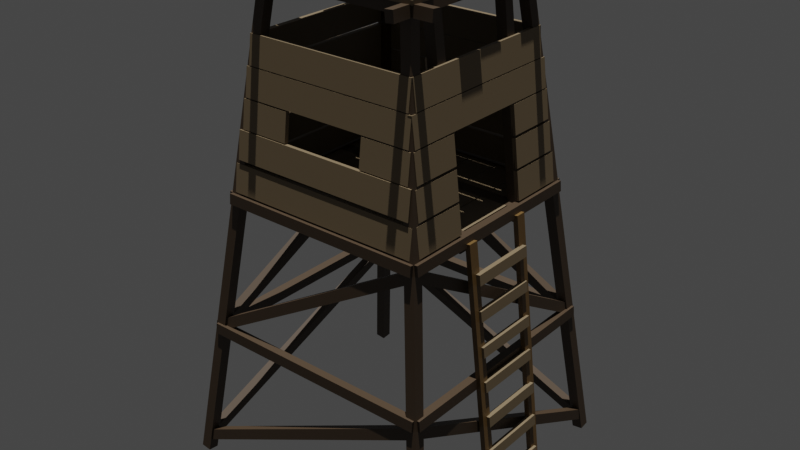 # Source: hunterTower.blend  (saved by Blender 2.80.75; exported with 4.5.12 LTS)
import bpy
from mathutils import Matrix  # noqa: F401  (used for matrix-valued properties, if any)

bpy.ops.wm.read_factory_settings(use_empty=True)
scene = bpy.context.scene
scene.name = 'Scene'

# ---- collections
col_collection = bpy.data.collections.new('Collection'); scene.collection.children.link(col_collection)
col_base = bpy.data.collections.new('base'); scene.collection.children.link(col_base)
col_roof = bpy.data.collections.new('roof'); scene.collection.children.link(col_roof)
col_walls = bpy.data.collections.new('walls'); scene.collection.children.link(col_walls)
col_floor = bpy.data.collections.new('floor'); scene.collection.children.link(col_floor)

# ---- materials (node trees are filled in below, after node groups)
mat_brown = bpy.data.materials.new('Brown')
mat_brown.use_transparent_shadow = False
mat_lighter_brown = bpy.data.materials.new('Lighter brown')
mat_lighter_brown.use_transparent_shadow = False
mat_material = bpy.data.materials.new('Material')
mat_material.alpha_threshold = 0.0
mat_material.use_transparent_shadow = False
mat_material.line_color = (0.0, 0.0, 0.0, 1.0)

# ---- material node trees
mat_brown.use_nodes = True; mat_brown.node_tree.nodes.clear()
_N = mat_brown.node_tree.nodes; _L = mat_brown.node_tree.links
n0 = _N.new('ShaderNodeOutputMaterial'); n0.name = 'Material Output'; n0.location = (300, 300)
n1 = _N.new('ShaderNodeBsdfPrincipled'); n1.name = 'Principled BSDF'; n1.location = (10, 300)
n1.distribution = 'GGX'
n1.subsurface_method = 'BURLEY'
n1.inputs[3].default_value = 1.45
n1.inputs[27].default_value = (0.0, 0.0, 0.0, 1.0)
n1.inputs[28].default_value = 1.0
n2 = _N.new('ShaderNodeRGB'); n2.name = 'RGB'; n2.location = (-180, 279)
n2.outputs[0].default_value = (0.05127, 0.0319, 0.01681, 1.0)
_L.new(n1.outputs[0], n0.inputs[0])
_L.new(n2.outputs[0], n1.inputs[0])
n0.is_active_output = True
mat_lighter_brown.use_nodes = True; mat_lighter_brown.node_tree.nodes.clear()
_N = mat_lighter_brown.node_tree.nodes; _L = mat_lighter_brown.node_tree.links
n0 = _N.new('ShaderNodeOutputMaterial'); n0.name = 'Material Output'; n0.location = (300, 300)
n1 = _N.new('ShaderNodeBsdfPrincipled'); n1.name = 'Principled BSDF'; n1.location = (10, 300)
n1.distribution = 'GGX'
n1.subsurface_method = 'BURLEY'
n1.inputs[0].default_value = (0.1746, 0.1274, 0.07227, 1.0)
n1.inputs[3].default_value = 1.45
n1.inputs[27].default_value = (0.0, 0.0, 0.0, 1.0)
n1.inputs[28].default_value = 1.0
_L.new(n1.outputs[0], n0.inputs[0])
n0.is_active_output = True
mat_material.use_nodes = True; mat_material.node_tree.nodes.clear()
_N = mat_material.node_tree.nodes; _L = mat_material.node_tree.links
n0 = _N.new('ShaderNodeOutputMaterial'); n0.name = 'Material Output'; n0.location = (300, 300)
n1 = _N.new('ShaderNodeBsdfPrincipled'); n1.name = 'Principled BSDF'; n1.location = (10, 300)
n1.distribution = 'GGX'
n1.subsurface_method = 'BURLEY'
n1.inputs[0].default_value = (0.1301, 0.07421, 0.02315, 1.0)
n1.inputs[2].default_value = 0.4
n1.inputs[3].default_value = 1.45
n1.inputs[27].default_value = (0.0, 0.0, 0.0, 1.0)
n1.inputs[28].default_value = 1.0
_L.new(n1.outputs[0], n0.inputs[0])
n0.is_active_output = True

# ---- world
world_world = bpy.data.worlds.new('World'); scene.world = world_world
world_world.use_nodes = True; world_world.node_tree.nodes.clear()
_N = world_world.node_tree.nodes; _L = world_world.node_tree.links
n0 = _N.new('ShaderNodeOutputWorld'); n0.name = 'World Output'; n0.location = (300, 300)
n1 = _N.new('ShaderNodeBackground'); n1.name = 'Background'; n1.location = (10, 300)
n1.inputs[0].default_value = (0.05088, 0.05088, 0.05088, 1.0)
_L.new(n1.outputs[0], n0.inputs[0])
n0.is_active_output = True
world_world.color = (0.05088, 0.05088, 0.05088)
world_world.use_sun_shadow = False
world_world.sun_shadow_jitter_overblur = 0.0

# ---- lights
light_sun = bpy.data.lights.new('Sun', 'SUN')
light_sun.transmission_factor = 0.0
light_sun.energy = 4.33
light_sun.shadow_soft_size = 0.125

# ---- meshes
me_cube_018 = bpy.data.meshes.new('Cube.018')
me_cube_018.from_pydata([(-1.0, -1.0, -1.0), (-1.0, -1.0, 1.0), (-1.0, 1.0, -1.0), (-1.0, 1.0, 1.0), (1.0, -1.0, -1.0), (1.0, -1.0, 1.0), (1.0, 1.0, -1.0), (1.0, 1.0, 1.0)], [], [(0, 1, 3, 2), (2, 3, 7, 6), (6, 7, 5, 4), (4, 5, 1, 0), (2, 6, 4, 0), (7, 3, 1, 5)])
_uv = me_cube_018.uv_layers.new(name='UVMap')
_uv.uv.foreach_set('vector', [0.375, 0.0, 0.625, 0.0, 0.625, 0.25, 0.375, 0.25, 0.375, 0.25, 0.625, 0.25, 0.625, 0.5, 0.375, 0.5, 0.375, 0.5, 0.625, 0.5, 0.625, 0.75, 0.375, 0.75, 0.375, 0.75, 0.625, 0.75, 0.625, 1.0, 0.375, 1.0, 0.125, 0.5, 0.375, 0.5, 0.375, 0.75, 0.125, 0.75, 0.625, 0.5, 0.875, 0.5, 0.875, 0.75, 0.625, 0.75])
me_cube_018.materials.append(mat_brown)
me_cube_018.use_remesh_preserve_volume = False
me_cube_018.use_remesh_preserve_attributes = False
me_cube_018.use_mirror_vertex_groups = False
me_cube_018.update()
me_cube_019 = bpy.data.meshes.new('Cube.019')
me_cube_019.from_pydata([(-1.0, -1.0, -1.0), (-1.0, -1.0, 1.0), (-1.0, 1.0, -1.0), (-1.0, 1.0, 1.0), (1.0, -1.0, -1.0), (1.0, -1.0, 1.0), (1.0, 1.0, -1.0), (1.0, 1.0, 1.0)], [], [(0, 1, 3, 2), (2, 3, 7, 6), (6, 7, 5, 4), (4, 5, 1, 0), (2, 6, 4, 0), (7, 3, 1, 5)])
_uv = me_cube_019.uv_layers.new(name='UVMap')
_uv.uv.foreach_set('vector', [0.375, 0.0, 0.625, 0.0, 0.625, 0.25, 0.375, 0.25, 0.375, 0.25, 0.625, 0.25, 0.625, 0.5, 0.375, 0.5, 0.375, 0.5, 0.625, 0.5, 0.625, 0.75, 0.375, 0.75, 0.375, 0.75, 0.625, 0.75, 0.625, 1.0, 0.375, 1.0, 0.125, 0.5, 0.375, 0.5, 0.375, 0.75, 0.125, 0.75, 0.625, 0.5, 0.875, 0.5, 0.875, 0.75, 0.625, 0.75])
me_cube_019.materials.append(mat_brown)
me_cube_019.use_remesh_preserve_volume = False
me_cube_019.use_remesh_preserve_attributes = False
me_cube_019.use_mirror_vertex_groups = False
me_cube_019.update()
me_cube_020 = bpy.data.meshes.new('Cube.020')
me_cube_020.from_pydata([(-1.0, -1.0, -1.0), (-1.0, -1.0, 1.0), (-1.0, 1.0, -1.0), (-1.0, 1.0, 1.0), (1.0, -1.0, -1.0), (1.0, -1.0, 1.0), (1.0, 1.0, -1.0), (1.0, 1.0, 1.0)], [], [(0, 1, 3, 2), (2, 3, 7, 6), (6, 7, 5, 4), (4, 5, 1, 0), (2, 6, 4, 0), (7, 3, 1, 5)])
_uv = me_cube_020.uv_layers.new(name='UVMap')
_uv.uv.foreach_set('vector', [0.375, 0.0, 0.625, 0.0, 0.625, 0.25, 0.375, 0.25, 0.375, 0.25, 0.625, 0.25, 0.625, 0.5, 0.375, 0.5, 0.375, 0.5, 0.625, 0.5, 0.625, 0.75, 0.375, 0.75, 0.375, 0.75, 0.625, 0.75, 0.625, 1.0, 0.375, 1.0, 0.125, 0.5, 0.375, 0.5, 0.375, 0.75, 0.125, 0.75, 0.625, 0.5, 0.875, 0.5, 0.875, 0.75, 0.625, 0.75])
me_cube_020.materials.append(mat_brown)
me_cube_020.use_remesh_preserve_volume = False
me_cube_020.use_remesh_preserve_attributes = False
me_cube_020.use_mirror_vertex_groups = False
me_cube_020.update()
me_cube_021 = bpy.data.meshes.new('Cube.021')
me_cube_021.from_pydata([(-1.0, -1.0, -1.0), (-1.0, -1.0, 1.0), (-1.0, 1.0, -1.0), (-1.0, 1.0, 1.0), (1.0, -1.0, -1.0), (1.0, -1.0, 1.0), (1.0, 1.0, -1.0), (1.0, 1.0, 1.0)], [], [(0, 1, 3, 2), (2, 3, 7, 6), (6, 7, 5, 4), (4, 5, 1, 0), (2, 6, 4, 0), (7, 3, 1, 5)])
_uv = me_cube_021.uv_layers.new(name='UVMap')
_uv.uv.foreach_set('vector', [0.375, 0.0, 0.625, 0.0, 0.625, 0.25, 0.375, 0.25, 0.375, 0.25, 0.625, 0.25, 0.625, 0.5, 0.375, 0.5, 0.375, 0.5, 0.625, 0.5, 0.625, 0.75, 0.375, 0.75, 0.375, 0.75, 0.625, 0.75, 0.625, 1.0, 0.375, 1.0, 0.125, 0.5, 0.375, 0.5, 0.375, 0.75, 0.125, 0.75, 0.625, 0.5, 0.875, 0.5, 0.875, 0.75, 0.625, 0.75])
me_cube_021.materials.append(mat_brown)
me_cube_021.use_remesh_preserve_volume = False
me_cube_021.use_remesh_preserve_attributes = False
me_cube_021.use_mirror_vertex_groups = False
me_cube_021.update()
me_cube_022 = bpy.data.meshes.new('Cube.022')
me_cube_022.from_pydata([(-1.0, -1.0, -1.0), (-1.0, -1.0, 1.0), (-1.0, 1.0, -1.0), (-1.0, 1.0, 1.0), (1.0, -1.0, -1.0), (1.0, -1.0, 1.0), (1.0, 1.0, -1.0), (1.0, 1.0, 1.0)], [], [(0, 1, 3, 2), (2, 3, 7, 6), (6, 7, 5, 4), (4, 5, 1, 0), (2, 6, 4, 0), (7, 3, 1, 5)])
_uv = me_cube_022.uv_layers.new(name='UVMap')
_uv.uv.foreach_set('vector', [0.375, 0.0, 0.625, 0.0, 0.625, 0.25, 0.375, 0.25, 0.375, 0.25, 0.625, 0.25, 0.625, 0.5, 0.375, 0.5, 0.375, 0.5, 0.625, 0.5, 0.625, 0.75, 0.375, 0.75, 0.375, 0.75, 0.625, 0.75, 0.625, 1.0, 0.375, 1.0, 0.125, 0.5, 0.375, 0.5, 0.375, 0.75, 0.125, 0.75, 0.625, 0.5, 0.875, 0.5, 0.875, 0.75, 0.625, 0.75])
me_cube_022.materials.append(mat_brown)
me_cube_022.use_remesh_preserve_volume = False
me_cube_022.use_remesh_preserve_attributes = False
me_cube_022.use_mirror_vertex_groups = False
me_cube_022.update()
me_cube_023 = bpy.data.meshes.new('Cube.023')
me_cube_023.from_pydata([(-1.0, -1.0, -1.0), (-1.0, -1.0, 1.0), (-1.0, 1.0, -1.0), (-1.0, 1.0, 1.0), (1.0, -1.0, -1.0), (1.0, -1.0, 1.0), (1.0, 1.0, -1.0), (1.0, 1.0, 1.0)], [], [(0, 1, 3, 2), (2, 3, 7, 6), (6, 7, 5, 4), (4, 5, 1, 0), (2, 6, 4, 0), (7, 3, 1, 5)])
_uv = me_cube_023.uv_layers.new(name='UVMap')
_uv.uv.foreach_set('vector', [0.375, 0.0, 0.625, 0.0, 0.625, 0.25, 0.375, 0.25, 0.375, 0.25, 0.625, 0.25, 0.625, 0.5, 0.375, 0.5, 0.375, 0.5, 0.625, 0.5, 0.625, 0.75, 0.375, 0.75, 0.375, 0.75, 0.625, 0.75, 0.625, 1.0, 0.375, 1.0, 0.125, 0.5, 0.375, 0.5, 0.375, 0.75, 0.125, 0.75, 0.625, 0.5, 0.875, 0.5, 0.875, 0.75, 0.625, 0.75])
me_cube_023.materials.append(mat_brown)
me_cube_023.use_remesh_preserve_volume = False
me_cube_023.use_remesh_preserve_attributes = False
me_cube_023.use_mirror_vertex_groups = False
me_cube_023.update()
me_cube_024 = bpy.data.meshes.new('Cube.024')
me_cube_024.from_pydata([(-1.0, -1.0, -1.0), (-1.0, -1.0, 1.0), (-1.0, 1.0, -1.0), (-1.0, 1.0, 1.0), (1.0, -1.0, -1.0), (1.0, -1.0, 1.0), (1.0, 1.0, -1.0), (1.0, 1.0, 1.0)], [], [(0, 1, 3, 2), (2, 3, 7, 6), (6, 7, 5, 4), (4, 5, 1, 0), (2, 6, 4, 0), (7, 3, 1, 5)])
_uv = me_cube_024.uv_layers.new(name='UVMap')
_uv.uv.foreach_set('vector', [0.375, 0.0, 0.625, 0.0, 0.625, 0.25, 0.375, 0.25, 0.375, 0.25, 0.625, 0.25, 0.625, 0.5, 0.375, 0.5, 0.375, 0.5, 0.625, 0.5, 0.625, 0.75, 0.375, 0.75, 0.375, 0.75, 0.625, 0.75, 0.625, 1.0, 0.375, 1.0, 0.125, 0.5, 0.375, 0.5, 0.375, 0.75, 0.125, 0.75, 0.625, 0.5, 0.875, 0.5, 0.875, 0.75, 0.625, 0.75])
me_cube_024.materials.append(mat_brown)
me_cube_024.use_remesh_preserve_volume = False
me_cube_024.use_remesh_preserve_attributes = False
me_cube_024.use_mirror_vertex_groups = False
me_cube_024.update()
me_cube_025 = bpy.data.meshes.new('Cube.025')
me_cube_025.from_pydata([(-1.0, -1.0, -1.0), (-1.0, -1.0, 1.0), (-1.0, 1.0, -1.0), (-1.0, 1.0, 1.0), (1.0, -1.0, -1.0), (1.0, -1.0, 1.0), (1.0, 1.0, -1.0), (1.0, 1.0, 1.0)], [], [(0, 1, 3, 2), (2, 3, 7, 6), (6, 7, 5, 4), (4, 5, 1, 0), (2, 6, 4, 0), (7, 3, 1, 5)])
_uv = me_cube_025.uv_layers.new(name='UVMap')
_uv.uv.foreach_set('vector', [0.375, 0.0, 0.625, 0.0, 0.625, 0.25, 0.375, 0.25, 0.375, 0.25, 0.625, 0.25, 0.625, 0.5, 0.375, 0.5, 0.375, 0.5, 0.625, 0.5, 0.625, 0.75, 0.375, 0.75, 0.375, 0.75, 0.625, 0.75, 0.625, 1.0, 0.375, 1.0, 0.125, 0.5, 0.375, 0.5, 0.375, 0.75, 0.125, 0.75, 0.625, 0.5, 0.875, 0.5, 0.875, 0.75, 0.625, 0.75])
me_cube_025.materials.append(mat_brown)
me_cube_025.use_remesh_preserve_volume = False
me_cube_025.use_remesh_preserve_attributes = False
me_cube_025.use_mirror_vertex_groups = False
me_cube_025.update()
me_cube_026 = bpy.data.meshes.new('Cube.026')
me_cube_026.from_pydata([(-1.0, -1.0, -1.0), (-1.0, -1.0, 1.0), (-1.0, 1.0, -1.0), (-1.0, 1.0, 1.0), (1.0, -1.0, -1.0), (1.0, -1.0, 1.0), (1.0, 1.0, -1.0), (1.0, 1.0, 1.0)], [], [(0, 1, 3, 2), (2, 3, 7, 6), (6, 7, 5, 4), (4, 5, 1, 0), (2, 6, 4, 0), (7, 3, 1, 5)])
_uv = me_cube_026.uv_layers.new(name='UVMap')
_uv.uv.foreach_set('vector', [0.375, 0.0, 0.625, 0.0, 0.625, 0.25, 0.375, 0.25, 0.375, 0.25, 0.625, 0.25, 0.625, 0.5, 0.375, 0.5, 0.375, 0.5, 0.625, 0.5, 0.625, 0.75, 0.375, 0.75, 0.375, 0.75, 0.625, 0.75, 0.625, 1.0, 0.375, 1.0, 0.125, 0.5, 0.375, 0.5, 0.375, 0.75, 0.125, 0.75, 0.625, 0.5, 0.875, 0.5, 0.875, 0.75, 0.625, 0.75])
me_cube_026.materials.append(mat_brown)
me_cube_026.use_remesh_preserve_volume = False
me_cube_026.use_remesh_preserve_attributes = False
me_cube_026.use_mirror_vertex_groups = False
me_cube_026.update()
me_cube_027 = bpy.data.meshes.new('Cube.027')
me_cube_027.from_pydata([(-1.0, -1.0, -1.0), (-1.0, -1.0, 1.0), (-1.0, 1.0, -1.0), (-1.0, 1.0, 1.0), (1.0, -1.0, -1.0), (1.0, -1.0, 1.0), (1.0, 1.0, -1.0), (1.0, 1.0, 1.0)], [], [(0, 1, 3, 2), (2, 3, 7, 6), (6, 7, 5, 4), (4, 5, 1, 0), (2, 6, 4, 0), (7, 3, 1, 5)])
_uv = me_cube_027.uv_layers.new(name='UVMap')
_uv.uv.foreach_set('vector', [0.375, 0.0, 0.625, 0.0, 0.625, 0.25, 0.375, 0.25, 0.375, 0.25, 0.625, 0.25, 0.625, 0.5, 0.375, 0.5, 0.375, 0.5, 0.625, 0.5, 0.625, 0.75, 0.375, 0.75, 0.375, 0.75, 0.625, 0.75, 0.625, 1.0, 0.375, 1.0, 0.125, 0.5, 0.375, 0.5, 0.375, 0.75, 0.125, 0.75, 0.625, 0.5, 0.875, 0.5, 0.875, 0.75, 0.625, 0.75])
me_cube_027.materials.append(mat_brown)
me_cube_027.use_remesh_preserve_volume = False
me_cube_027.use_remesh_preserve_attributes = False
me_cube_027.use_mirror_vertex_groups = False
me_cube_027.update()
me_cube_028 = bpy.data.meshes.new('Cube.028')
me_cube_028.from_pydata([(-1.0, -1.0, -1.0), (-1.0, -1.0, 1.0), (-1.0, 1.0, -1.0), (-1.0, 1.0, 1.0), (1.0, -1.0, -1.0), (1.0, -1.0, 1.0), (1.0, 1.0, -1.0), (1.0, 1.0, 1.0)], [], [(0, 1, 3, 2), (2, 3, 7, 6), (6, 7, 5, 4), (4, 5, 1, 0), (2, 6, 4, 0), (7, 3, 1, 5)])
_uv = me_cube_028.uv_layers.new(name='UVMap')
_uv.uv.foreach_set('vector', [0.375, 0.0, 0.625, 0.0, 0.625, 0.25, 0.375, 0.25, 0.375, 0.25, 0.625, 0.25, 0.625, 0.5, 0.375, 0.5, 0.375, 0.5, 0.625, 0.5, 0.625, 0.75, 0.375, 0.75, 0.375, 0.75, 0.625, 0.75, 0.625, 1.0, 0.375, 1.0, 0.125, 0.5, 0.375, 0.5, 0.375, 0.75, 0.125, 0.75, 0.625, 0.5, 0.875, 0.5, 0.875, 0.75, 0.625, 0.75])
me_cube_028.materials.append(mat_brown)
me_cube_028.use_remesh_preserve_volume = False
me_cube_028.use_remesh_preserve_attributes = False
me_cube_028.use_mirror_vertex_groups = False
me_cube_028.update()
me_cube_029 = bpy.data.meshes.new('Cube.029')
me_cube_029.from_pydata([(-1.0, -1.0, -1.0), (-1.0, -1.0, 1.0), (-1.0, 1.0, -1.0), (-1.0, 1.0, 1.0), (1.0, -1.0, -1.0), (1.0, -1.0, 1.0), (1.0, 1.0, -1.0), (1.0, 1.0, 1.0)], [], [(0, 1, 3, 2), (2, 3, 7, 6), (6, 7, 5, 4), (4, 5, 1, 0), (2, 6, 4, 0), (7, 3, 1, 5)])
_uv = me_cube_029.uv_layers.new(name='UVMap')
_uv.uv.foreach_set('vector', [0.375, 0.0, 0.625, 0.0, 0.625, 0.25, 0.375, 0.25, 0.375, 0.25, 0.625, 0.25, 0.625, 0.5, 0.375, 0.5, 0.375, 0.5, 0.625, 0.5, 0.625, 0.75, 0.375, 0.75, 0.375, 0.75, 0.625, 0.75, 0.625, 1.0, 0.375, 1.0, 0.125, 0.5, 0.375, 0.5, 0.375, 0.75, 0.125, 0.75, 0.625, 0.5, 0.875, 0.5, 0.875, 0.75, 0.625, 0.75])
me_cube_029.materials.append(mat_brown)
me_cube_029.use_remesh_preserve_volume = False
me_cube_029.use_remesh_preserve_attributes = False
me_cube_029.use_mirror_vertex_groups = False
me_cube_029.update()
me_cube_017 = bpy.data.meshes.new('Cube.017')
me_cube_017.from_pydata([(-1.0, -1.0, -1.0), (-1.0, -1.0, 1.0), (-1.0, 1.0, -1.0), (-1.0, 1.0, 1.0), (1.0, -1.0, -1.0), (1.0, -1.0, 1.0), (1.0, 1.0, -1.0), (1.0, 1.0, 1.0)], [], [(0, 1, 3, 2), (2, 3, 7, 6), (6, 7, 5, 4), (4, 5, 1, 0), (2, 6, 4, 0), (7, 3, 1, 5)])
_uv = me_cube_017.uv_layers.new(name='UVMap')
_uv.uv.foreach_set('vector', [0.375, 0.0, 0.625, 0.0, 0.625, 0.25, 0.375, 0.25, 0.375, 0.25, 0.625, 0.25, 0.625, 0.5, 0.375, 0.5, 0.375, 0.5, 0.625, 0.5, 0.625, 0.75, 0.375, 0.75, 0.375, 0.75, 0.625, 0.75, 0.625, 1.0, 0.375, 1.0, 0.125, 0.5, 0.375, 0.5, 0.375, 0.75, 0.125, 0.75, 0.625, 0.5, 0.875, 0.5, 0.875, 0.75, 0.625, 0.75])
me_cube_017.materials.append(mat_brown)
me_cube_017.use_remesh_preserve_volume = False
me_cube_017.use_remesh_preserve_attributes = False
me_cube_017.use_mirror_vertex_groups = False
me_cube_017.update()
me_cube_060 = bpy.data.meshes.new('Cube.060')
me_cube_060.from_pydata([(-1.0, -1.0, -1.0), (-1.0, -1.0, 1.0), (-1.0, 1.0, -1.0), (-1.0, 1.0, 1.0), (1.0, -1.0, -1.0), (1.0, -1.0, 1.0), (1.0, 1.0, -1.0), (1.0, 1.0, 1.0)], [], [(0, 1, 3, 2), (2, 3, 7, 6), (6, 7, 5, 4), (4, 5, 1, 0), (2, 6, 4, 0), (7, 3, 1, 5)])
_uv = me_cube_060.uv_layers.new(name='UVMap')
_uv.uv.foreach_set('vector', [0.375, 0.0, 0.625, 0.0, 0.625, 0.25, 0.375, 0.25, 0.375, 0.25, 0.625, 0.25, 0.625, 0.5, 0.375, 0.5, 0.375, 0.5, 0.625, 0.5, 0.625, 0.75, 0.375, 0.75, 0.375, 0.75, 0.625, 0.75, 0.625, 1.0, 0.375, 1.0, 0.125, 0.5, 0.375, 0.5, 0.375, 0.75, 0.125, 0.75, 0.625, 0.5, 0.875, 0.5, 0.875, 0.75, 0.625, 0.75])
me_cube_060.materials.append(mat_brown)
me_cube_060.use_remesh_preserve_volume = False
me_cube_060.use_remesh_preserve_attributes = False
me_cube_060.use_mirror_vertex_groups = False
me_cube_060.update()
me_cube_061 = bpy.data.meshes.new('Cube.061')
me_cube_061.from_pydata([(-1.0, -1.0, -1.0), (-1.0, -1.0, 1.0), (-1.0, 1.0, -1.0), (-1.0, 1.0, 1.0), (1.0, -1.0, -1.0), (1.0, -1.0, 1.0), (1.0, 1.0, -1.0), (1.0, 1.0, 1.0)], [], [(0, 1, 3, 2), (2, 3, 7, 6), (6, 7, 5, 4), (4, 5, 1, 0), (2, 6, 4, 0), (7, 3, 1, 5)])
_uv = me_cube_061.uv_layers.new(name='UVMap')
_uv.uv.foreach_set('vector', [0.375, 0.0, 0.625, 0.0, 0.625, 0.25, 0.375, 0.25, 0.375, 0.25, 0.625, 0.25, 0.625, 0.5, 0.375, 0.5, 0.375, 0.5, 0.625, 0.5, 0.625, 0.75, 0.375, 0.75, 0.375, 0.75, 0.625, 0.75, 0.625, 1.0, 0.375, 1.0, 0.125, 0.5, 0.375, 0.5, 0.375, 0.75, 0.125, 0.75, 0.625, 0.5, 0.875, 0.5, 0.875, 0.75, 0.625, 0.75])
me_cube_061.materials.append(mat_brown)
me_cube_061.use_remesh_preserve_volume = False
me_cube_061.use_remesh_preserve_attributes = False
me_cube_061.use_mirror_vertex_groups = False
me_cube_061.update()
me_cube_062 = bpy.data.meshes.new('Cube.062')
me_cube_062.from_pydata([(-1.0, -1.0, -1.0), (-1.0, -1.0, 1.0), (-1.0, 1.0, -1.0), (-1.0, 1.0, 1.0), (1.0, -1.0, -1.0), (1.0, -1.0, 1.0), (1.0, 1.0, -1.0), (1.0, 1.0, 1.0)], [], [(0, 1, 3, 2), (2, 3, 7, 6), (6, 7, 5, 4), (4, 5, 1, 0), (2, 6, 4, 0), (7, 3, 1, 5)])
_uv = me_cube_062.uv_layers.new(name='UVMap')
_uv.uv.foreach_set('vector', [0.375, 0.0, 0.625, 0.0, 0.625, 0.25, 0.375, 0.25, 0.375, 0.25, 0.625, 0.25, 0.625, 0.5, 0.375, 0.5, 0.375, 0.5, 0.625, 0.5, 0.625, 0.75, 0.375, 0.75, 0.375, 0.75, 0.625, 0.75, 0.625, 1.0, 0.375, 1.0, 0.125, 0.5, 0.375, 0.5, 0.375, 0.75, 0.125, 0.75, 0.625, 0.5, 0.875, 0.5, 0.875, 0.75, 0.625, 0.75])
me_cube_062.materials.append(mat_brown)
me_cube_062.use_remesh_preserve_volume = False
me_cube_062.use_remesh_preserve_attributes = False
me_cube_062.use_mirror_vertex_groups = False
me_cube_062.update()
me_cube_063 = bpy.data.meshes.new('Cube.063')
me_cube_063.from_pydata([(-1.0, -1.0, -1.0), (-1.0, -1.0, 1.0), (-1.0, 1.0, -1.0), (-1.0, 1.0, 1.0), (1.0, -1.0, -1.0), (1.0, -1.0, 1.0), (1.0, 1.0, -1.0), (1.0, 1.0, 1.0)], [], [(0, 1, 3, 2), (2, 3, 7, 6), (6, 7, 5, 4), (4, 5, 1, 0), (2, 6, 4, 0), (7, 3, 1, 5)])
_uv = me_cube_063.uv_layers.new(name='UVMap')
_uv.uv.foreach_set('vector', [0.375, 0.0, 0.625, 0.0, 0.625, 0.25, 0.375, 0.25, 0.375, 0.25, 0.625, 0.25, 0.625, 0.5, 0.375, 0.5, 0.375, 0.5, 0.625, 0.5, 0.625, 0.75, 0.375, 0.75, 0.375, 0.75, 0.625, 0.75, 0.625, 1.0, 0.375, 1.0, 0.125, 0.5, 0.375, 0.5, 0.375, 0.75, 0.125, 0.75, 0.625, 0.5, 0.875, 0.5, 0.875, 0.75, 0.625, 0.75])
me_cube_063.materials.append(mat_brown)
me_cube_063.use_remesh_preserve_volume = False
me_cube_063.use_remesh_preserve_attributes = False
me_cube_063.use_mirror_vertex_groups = False
me_cube_063.update()
me_cube_064 = bpy.data.meshes.new('Cube.064')
me_cube_064.from_pydata([(-1.0, -1.0, -1.0), (-1.0, -1.0, 1.0), (-1.0, 1.0, -1.0), (-1.0, 1.0, 1.0), (1.0, -1.0, -1.0), (1.0, -1.0, 1.0), (1.0, 1.0, -1.0), (1.0, 1.0, 1.0)], [], [(0, 1, 3, 2), (2, 3, 7, 6), (6, 7, 5, 4), (4, 5, 1, 0), (2, 6, 4, 0), (7, 3, 1, 5)])
_uv = me_cube_064.uv_layers.new(name='UVMap')
_uv.uv.foreach_set('vector', [0.375, 0.0, 0.625, 0.0, 0.625, 0.25, 0.375, 0.25, 0.375, 0.25, 0.625, 0.25, 0.625, 0.5, 0.375, 0.5, 0.375, 0.5, 0.625, 0.5, 0.625, 0.75, 0.375, 0.75, 0.375, 0.75, 0.625, 0.75, 0.625, 1.0, 0.375, 1.0, 0.125, 0.5, 0.375, 0.5, 0.375, 0.75, 0.125, 0.75, 0.625, 0.5, 0.875, 0.5, 0.875, 0.75, 0.625, 0.75])
me_cube_064.materials.append(mat_brown)
me_cube_064.use_remesh_preserve_volume = False
me_cube_064.use_remesh_preserve_attributes = False
me_cube_064.use_mirror_vertex_groups = False
me_cube_064.update()
me_cube_065 = bpy.data.meshes.new('Cube.065')
me_cube_065.from_pydata([(-1.0, -1.0, -1.0), (-1.0, -1.0, 1.0), (-1.0, 1.0, -1.0), (-1.0, 1.0, 1.0), (1.0, -1.0, -1.0), (1.0, -1.0, 1.0), (1.0, 1.0, -1.0), (1.0, 1.0, 1.0)], [], [(0, 1, 3, 2), (2, 3, 7, 6), (6, 7, 5, 4), (4, 5, 1, 0), (2, 6, 4, 0), (7, 3, 1, 5)])
_uv = me_cube_065.uv_layers.new(name='UVMap')
_uv.uv.foreach_set('vector', [0.375, 0.0, 0.625, 0.0, 0.625, 0.25, 0.375, 0.25, 0.375, 0.25, 0.625, 0.25, 0.625, 0.5, 0.375, 0.5, 0.375, 0.5, 0.625, 0.5, 0.625, 0.75, 0.375, 0.75, 0.375, 0.75, 0.625, 0.75, 0.625, 1.0, 0.375, 1.0, 0.125, 0.5, 0.375, 0.5, 0.375, 0.75, 0.125, 0.75, 0.625, 0.5, 0.875, 0.5, 0.875, 0.75, 0.625, 0.75])
me_cube_065.materials.append(mat_brown)
me_cube_065.use_remesh_preserve_volume = False
me_cube_065.use_remesh_preserve_attributes = False
me_cube_065.use_mirror_vertex_groups = False
me_cube_065.update()
me_cube_066 = bpy.data.meshes.new('Cube.066')
me_cube_066.from_pydata([(-1.0, -1.0, -1.0), (-1.0, -1.0, 1.0), (-1.0, 1.0, -1.0), (-1.0, 1.0, 1.0), (1.0, -1.0, -1.0), (1.0, -1.0, 1.0), (1.0, 1.0, -1.0), (1.0, 1.0, 1.0)], [], [(0, 1, 3, 2), (2, 3, 7, 6), (6, 7, 5, 4), (4, 5, 1, 0), (2, 6, 4, 0), (7, 3, 1, 5)])
_uv = me_cube_066.uv_layers.new(name='UVMap')
_uv.uv.foreach_set('vector', [0.375, 0.0, 0.625, 0.0, 0.625, 0.25, 0.375, 0.25, 0.375, 0.25, 0.625, 0.25, 0.625, 0.5, 0.375, 0.5, 0.375, 0.5, 0.625, 0.5, 0.625, 0.75, 0.375, 0.75, 0.375, 0.75, 0.625, 0.75, 0.625, 1.0, 0.375, 1.0, 0.125, 0.5, 0.375, 0.5, 0.375, 0.75, 0.125, 0.75, 0.625, 0.5, 0.875, 0.5, 0.875, 0.75, 0.625, 0.75])
me_cube_066.materials.append(mat_brown)
me_cube_066.use_remesh_preserve_volume = False
me_cube_066.use_remesh_preserve_attributes = False
me_cube_066.use_mirror_vertex_groups = False
me_cube_066.update()
me_cube_050 = bpy.data.meshes.new('Cube.050')
me_cube_050.from_pydata([(-1.0, -1.0, -1.0), (-1.0, -1.0, 1.0), (-1.0, 1.0, -1.0), (-1.0, 1.0, 1.0), (1.0, -1.0, -1.0), (1.0, -1.0, 1.0), (1.0, 1.0, -1.0), (1.0, 1.0, 1.0)], [], [(0, 1, 3, 2), (2, 3, 7, 6), (6, 7, 5, 4), (4, 5, 1, 0), (2, 6, 4, 0), (7, 3, 1, 5)])
_uv = me_cube_050.uv_layers.new(name='UVMap')
_uv.uv.foreach_set('vector', [0.375, 0.0, 0.625, 0.0, 0.625, 0.25, 0.375, 0.25, 0.375, 0.25, 0.625, 0.25, 0.625, 0.5, 0.375, 0.5, 0.375, 0.5, 0.625, 0.5, 0.625, 0.75, 0.375, 0.75, 0.375, 0.75, 0.625, 0.75, 0.625, 1.0, 0.375, 1.0, 0.125, 0.5, 0.375, 0.5, 0.375, 0.75, 0.125, 0.75, 0.625, 0.5, 0.875, 0.5, 0.875, 0.75, 0.625, 0.75])
me_cube_050.materials.append(mat_brown)
me_cube_050.use_remesh_preserve_volume = False
me_cube_050.use_remesh_preserve_attributes = False
me_cube_050.use_mirror_vertex_groups = False
me_cube_050.update()
me_cube_051 = bpy.data.meshes.new('Cube.051')
me_cube_051.from_pydata([(-1.0, -1.0, -1.0), (-1.0, -1.0, 1.0), (-1.0, 1.0, -1.0), (-1.0, 1.0, 1.0), (1.0, -1.0, -1.0), (1.0, -1.0, 1.0), (1.0, 1.0, -1.0), (1.0, 1.0, 1.0)], [], [(0, 1, 3, 2), (2, 3, 7, 6), (6, 7, 5, 4), (4, 5, 1, 0), (2, 6, 4, 0), (7, 3, 1, 5)])
_uv = me_cube_051.uv_layers.new(name='UVMap')
_uv.uv.foreach_set('vector', [0.375, 0.0, 0.625, 0.0, 0.625, 0.25, 0.375, 0.25, 0.375, 0.25, 0.625, 0.25, 0.625, 0.5, 0.375, 0.5, 0.375, 0.5, 0.625, 0.5, 0.625, 0.75, 0.375, 0.75, 0.375, 0.75, 0.625, 0.75, 0.625, 1.0, 0.375, 1.0, 0.125, 0.5, 0.375, 0.5, 0.375, 0.75, 0.125, 0.75, 0.625, 0.5, 0.875, 0.5, 0.875, 0.75, 0.625, 0.75])
me_cube_051.materials.append(mat_brown)
me_cube_051.use_remesh_preserve_volume = False
me_cube_051.use_remesh_preserve_attributes = False
me_cube_051.use_mirror_vertex_groups = False
me_cube_051.update()
me_cube_052 = bpy.data.meshes.new('Cube.052')
me_cube_052.from_pydata([(-1.0, -1.0, -1.0), (-1.0, -1.0, 1.0), (-1.0, 1.0, -1.0), (-1.0, 1.0, 1.0), (1.0, -1.0, -1.0), (1.0, -1.0, 1.0), (1.0, 1.0, -1.0), (1.0, 1.0, 1.0)], [], [(0, 1, 3, 2), (2, 3, 7, 6), (6, 7, 5, 4), (4, 5, 1, 0), (2, 6, 4, 0), (7, 3, 1, 5)])
_uv = me_cube_052.uv_layers.new(name='UVMap')
_uv.uv.foreach_set('vector', [0.375, 0.0, 0.625, 0.0, 0.625, 0.25, 0.375, 0.25, 0.375, 0.25, 0.625, 0.25, 0.625, 0.5, 0.375, 0.5, 0.375, 0.5, 0.625, 0.5, 0.625, 0.75, 0.375, 0.75, 0.375, 0.75, 0.625, 0.75, 0.625, 1.0, 0.375, 1.0, 0.125, 0.5, 0.375, 0.5, 0.375, 0.75, 0.125, 0.75, 0.625, 0.5, 0.875, 0.5, 0.875, 0.75, 0.625, 0.75])
me_cube_052.materials.append(mat_brown)
me_cube_052.use_remesh_preserve_volume = False
me_cube_052.use_remesh_preserve_attributes = False
me_cube_052.use_mirror_vertex_groups = False
me_cube_052.update()
me_cube_053 = bpy.data.meshes.new('Cube.053')
me_cube_053.from_pydata([(-1.0, -1.0, -1.0), (-1.0, -1.0, 1.0), (-1.0, 1.0, -1.0), (-1.0, 1.0, 1.0), (1.0, -1.0, -1.0), (1.0, -1.0, 1.0), (1.0, 1.0, -1.0), (1.0, 1.0, 1.0)], [], [(0, 1, 3, 2), (2, 3, 7, 6), (6, 7, 5, 4), (4, 5, 1, 0), (2, 6, 4, 0), (7, 3, 1, 5)])
_uv = me_cube_053.uv_layers.new(name='UVMap')
_uv.uv.foreach_set('vector', [0.375, 0.0, 0.625, 0.0, 0.625, 0.25, 0.375, 0.25, 0.375, 0.25, 0.625, 0.25, 0.625, 0.5, 0.375, 0.5, 0.375, 0.5, 0.625, 0.5, 0.625, 0.75, 0.375, 0.75, 0.375, 0.75, 0.625, 0.75, 0.625, 1.0, 0.375, 1.0, 0.125, 0.5, 0.375, 0.5, 0.375, 0.75, 0.125, 0.75, 0.625, 0.5, 0.875, 0.5, 0.875, 0.75, 0.625, 0.75])
me_cube_053.materials.append(mat_brown)
me_cube_053.use_remesh_preserve_volume = False
me_cube_053.use_remesh_preserve_attributes = False
me_cube_053.use_mirror_vertex_groups = False
me_cube_053.update()
me_cube_054 = bpy.data.meshes.new('Cube.054')
me_cube_054.from_pydata([(-1.0, -1.0, -1.0), (-1.0, -1.0, 1.0), (-1.0, 1.0, -1.0), (-1.0, 1.0, 1.0), (1.0, -1.0, -1.0), (1.0, -1.0, 1.0), (1.0, 1.0, -1.0), (1.0, 1.0, 1.0)], [], [(0, 1, 3, 2), (2, 3, 7, 6), (6, 7, 5, 4), (4, 5, 1, 0), (2, 6, 4, 0), (7, 3, 1, 5)])
_uv = me_cube_054.uv_layers.new(name='UVMap')
_uv.uv.foreach_set('vector', [0.375, 0.0, 0.625, 0.0, 0.625, 0.25, 0.375, 0.25, 0.375, 0.25, 0.625, 0.25, 0.625, 0.5, 0.375, 0.5, 0.375, 0.5, 0.625, 0.5, 0.625, 0.75, 0.375, 0.75, 0.375, 0.75, 0.625, 0.75, 0.625, 1.0, 0.375, 1.0, 0.125, 0.5, 0.375, 0.5, 0.375, 0.75, 0.125, 0.75, 0.625, 0.5, 0.875, 0.5, 0.875, 0.75, 0.625, 0.75])
me_cube_054.materials.append(mat_lighter_brown)
me_cube_054.use_remesh_preserve_volume = False
me_cube_054.use_remesh_preserve_attributes = False
me_cube_054.use_mirror_vertex_groups = False
me_cube_054.update()
me_cube_055 = bpy.data.meshes.new('Cube.055')
me_cube_055.from_pydata([(-1.0, -1.0, -1.0), (-1.0, -1.0, 1.0), (-1.0, 1.0, -1.0), (-1.0, 1.0, 1.0), (1.0, -1.0, -1.0), (1.0, -1.0, 1.0), (1.0, 1.0, -1.0), (1.0, 1.0, 1.0)], [], [(0, 1, 3, 2), (2, 3, 7, 6), (6, 7, 5, 4), (4, 5, 1, 0), (2, 6, 4, 0), (7, 3, 1, 5)])
_uv = me_cube_055.uv_layers.new(name='UVMap')
_uv.uv.foreach_set('vector', [0.375, 0.0, 0.625, 0.0, 0.625, 0.25, 0.375, 0.25, 0.375, 0.25, 0.625, 0.25, 0.625, 0.5, 0.375, 0.5, 0.375, 0.5, 0.625, 0.5, 0.625, 0.75, 0.375, 0.75, 0.375, 0.75, 0.625, 0.75, 0.625, 1.0, 0.375, 1.0, 0.125, 0.5, 0.375, 0.5, 0.375, 0.75, 0.125, 0.75, 0.625, 0.5, 0.875, 0.5, 0.875, 0.75, 0.625, 0.75])
me_cube_055.materials.append(mat_lighter_brown)
me_cube_055.use_remesh_preserve_volume = False
me_cube_055.use_remesh_preserve_attributes = False
me_cube_055.use_mirror_vertex_groups = False
me_cube_055.update()
me_cube_056 = bpy.data.meshes.new('Cube.056')
me_cube_056.from_pydata([(-1.0, -1.0, -1.0), (-1.0, -1.0, 1.0), (-1.0, 1.0, -1.0), (-1.0, 1.0, 1.0), (1.0, -1.0, -1.0), (1.0, -1.0, 1.0), (1.0, 1.0, -1.0), (1.0, 1.0, 1.0)], [], [(0, 1, 3, 2), (2, 3, 7, 6), (6, 7, 5, 4), (4, 5, 1, 0), (2, 6, 4, 0), (7, 3, 1, 5)])
_uv = me_cube_056.uv_layers.new(name='UVMap')
_uv.uv.foreach_set('vector', [0.375, 0.0, 0.625, 0.0, 0.625, 0.25, 0.375, 0.25, 0.375, 0.25, 0.625, 0.25, 0.625, 0.5, 0.375, 0.5, 0.375, 0.5, 0.625, 0.5, 0.625, 0.75, 0.375, 0.75, 0.375, 0.75, 0.625, 0.75, 0.625, 1.0, 0.375, 1.0, 0.125, 0.5, 0.375, 0.5, 0.375, 0.75, 0.125, 0.75, 0.625, 0.5, 0.875, 0.5, 0.875, 0.75, 0.625, 0.75])
me_cube_056.materials.append(mat_lighter_brown)
me_cube_056.use_remesh_preserve_volume = False
me_cube_056.use_remesh_preserve_attributes = False
me_cube_056.use_mirror_vertex_groups = False
me_cube_056.update()
me_cube_057 = bpy.data.meshes.new('Cube.057')
me_cube_057.from_pydata([(-1.0, -1.0, -1.0), (-1.0, -1.0, 1.0), (-1.0, 1.0, -1.0), (-1.0, 1.0, 1.0), (1.0, -1.0, -1.0), (1.0, -1.0, 1.0), (1.0, 1.0, -1.0), (1.0, 1.0, 1.0)], [], [(0, 1, 3, 2), (2, 3, 7, 6), (6, 7, 5, 4), (4, 5, 1, 0), (2, 6, 4, 0), (7, 3, 1, 5)])
_uv = me_cube_057.uv_layers.new(name='UVMap')
_uv.uv.foreach_set('vector', [0.375, 0.0, 0.625, 0.0, 0.625, 0.25, 0.375, 0.25, 0.375, 0.25, 0.625, 0.25, 0.625, 0.5, 0.375, 0.5, 0.375, 0.5, 0.625, 0.5, 0.625, 0.75, 0.375, 0.75, 0.375, 0.75, 0.625, 0.75, 0.625, 1.0, 0.375, 1.0, 0.125, 0.5, 0.375, 0.5, 0.375, 0.75, 0.125, 0.75, 0.625, 0.5, 0.875, 0.5, 0.875, 0.75, 0.625, 0.75])
me_cube_057.materials.append(mat_lighter_brown)
me_cube_057.use_remesh_preserve_volume = False
me_cube_057.use_remesh_preserve_attributes = False
me_cube_057.use_mirror_vertex_groups = False
me_cube_057.update()
me_cube_058 = bpy.data.meshes.new('Cube.058')
me_cube_058.from_pydata([(-1.0, -1.0, -1.0), (-1.0, -1.0, 1.0), (-1.0, 1.0, -1.0), (-1.0, 1.0, 1.0), (1.0, -1.0, -1.0), (1.0, -1.0, 1.0), (1.0, 1.0, -1.0), (1.0, 1.0, 1.0)], [], [(0, 1, 3, 2), (2, 3, 7, 6), (6, 7, 5, 4), (4, 5, 1, 0), (2, 6, 4, 0), (7, 3, 1, 5)])
_uv = me_cube_058.uv_layers.new(name='UVMap')
_uv.uv.foreach_set('vector', [0.375, 0.0, 0.625, 0.0, 0.625, 0.25, 0.375, 0.25, 0.375, 0.25, 0.625, 0.25, 0.625, 0.5, 0.375, 0.5, 0.375, 0.5, 0.625, 0.5, 0.625, 0.75, 0.375, 0.75, 0.375, 0.75, 0.625, 0.75, 0.625, 1.0, 0.375, 1.0, 0.125, 0.5, 0.375, 0.5, 0.375, 0.75, 0.125, 0.75, 0.625, 0.5, 0.875, 0.5, 0.875, 0.75, 0.625, 0.75])
me_cube_058.materials.append(mat_lighter_brown)
me_cube_058.use_remesh_preserve_volume = False
me_cube_058.use_remesh_preserve_attributes = False
me_cube_058.use_mirror_vertex_groups = False
me_cube_058.update()
me_cube_059 = bpy.data.meshes.new('Cube.059')
me_cube_059.from_pydata([(-1.0, -1.0, -1.0), (-1.0, -1.0, 1.0), (-1.0, 1.0, -1.0), (-1.0, 1.0, 1.0), (1.0, -1.0, -1.0), (1.0, -1.0, 1.0), (1.0, 1.0, -1.0), (1.0, 1.0, 1.0)], [], [(0, 1, 3, 2), (2, 3, 7, 6), (6, 7, 5, 4), (4, 5, 1, 0), (2, 6, 4, 0), (7, 3, 1, 5)])
_uv = me_cube_059.uv_layers.new(name='UVMap')
_uv.uv.foreach_set('vector', [0.375, 0.0, 0.625, 0.0, 0.625, 0.25, 0.375, 0.25, 0.375, 0.25, 0.625, 0.25, 0.625, 0.5, 0.375, 0.5, 0.375, 0.5, 0.625, 0.5, 0.625, 0.75, 0.375, 0.75, 0.375, 0.75, 0.625, 0.75, 0.625, 1.0, 0.375, 1.0, 0.125, 0.5, 0.375, 0.5, 0.375, 0.75, 0.125, 0.75, 0.625, 0.5, 0.875, 0.5, 0.875, 0.75, 0.625, 0.75])
me_cube_059.materials.append(mat_lighter_brown)
me_cube_059.use_remesh_preserve_volume = False
me_cube_059.use_remesh_preserve_attributes = False
me_cube_059.use_mirror_vertex_groups = False
me_cube_059.update()
me_cube_030 = bpy.data.meshes.new('Cube.030')
me_cube_030.from_pydata([(-1.0, -1.0, -1.0), (-1.0, -1.0, 1.0), (-1.0, 1.0, -1.0), (-1.0, 1.0, 1.0), (1.0, -1.0, -1.0), (1.0, -1.0, 1.0), (1.0, 1.0, -1.0), (1.0, 1.0, 1.0)], [], [(0, 1, 3, 2), (2, 3, 7, 6), (6, 7, 5, 4), (4, 5, 1, 0), (2, 6, 4, 0), (7, 3, 1, 5)])
_uv = me_cube_030.uv_layers.new(name='UVMap')
_uv.uv.foreach_set('vector', [0.375, 0.0, 0.625, 0.0, 0.625, 0.25, 0.375, 0.25, 0.375, 0.25, 0.625, 0.25, 0.625, 0.5, 0.375, 0.5, 0.375, 0.5, 0.625, 0.5, 0.625, 0.75, 0.375, 0.75, 0.375, 0.75, 0.625, 0.75, 0.625, 1.0, 0.375, 1.0, 0.125, 0.5, 0.375, 0.5, 0.375, 0.75, 0.125, 0.75, 0.625, 0.5, 0.875, 0.5, 0.875, 0.75, 0.625, 0.75])
me_cube_030.materials.append(mat_lighter_brown)
me_cube_030.use_remesh_preserve_volume = False
me_cube_030.use_remesh_preserve_attributes = False
me_cube_030.use_mirror_vertex_groups = False
me_cube_030.update()
me_cube_031 = bpy.data.meshes.new('Cube.031')
me_cube_031.from_pydata([(-1.0, -1.0, -1.0), (-1.0, -1.0, 1.0), (-1.0, 1.0, -1.0), (-1.0, 1.0, 1.0), (1.0, -1.0, -1.0), (1.0, -1.0, 1.0), (1.0, 1.0, -1.0), (1.0, 1.0, 1.0)], [], [(0, 1, 3, 2), (2, 3, 7, 6), (6, 7, 5, 4), (4, 5, 1, 0), (2, 6, 4, 0), (7, 3, 1, 5)])
_uv = me_cube_031.uv_layers.new(name='UVMap')
_uv.uv.foreach_set('vector', [0.375, 0.0, 0.625, 0.0, 0.625, 0.25, 0.375, 0.25, 0.375, 0.25, 0.625, 0.25, 0.625, 0.5, 0.375, 0.5, 0.375, 0.5, 0.625, 0.5, 0.625, 0.75, 0.375, 0.75, 0.375, 0.75, 0.625, 0.75, 0.625, 1.0, 0.375, 1.0, 0.125, 0.5, 0.375, 0.5, 0.375, 0.75, 0.125, 0.75, 0.625, 0.5, 0.875, 0.5, 0.875, 0.75, 0.625, 0.75])
me_cube_031.materials.append(mat_lighter_brown)
me_cube_031.use_remesh_preserve_volume = False
me_cube_031.use_remesh_preserve_attributes = False
me_cube_031.use_mirror_vertex_groups = False
me_cube_031.update()
me_cube_032 = bpy.data.meshes.new('Cube.032')
me_cube_032.from_pydata([(-1.0, -1.0, -1.0), (-1.0, -1.0, 1.0), (-1.0, 1.0, -1.0), (-1.0, 1.0, 1.0), (1.0, -1.0, -1.0), (1.0, -1.0, 1.0), (1.0, 1.0, -1.0), (1.0, 1.0, 1.0)], [], [(0, 1, 3, 2), (2, 3, 7, 6), (6, 7, 5, 4), (4, 5, 1, 0), (2, 6, 4, 0), (7, 3, 1, 5)])
_uv = me_cube_032.uv_layers.new(name='UVMap')
_uv.uv.foreach_set('vector', [0.375, 0.0, 0.625, 0.0, 0.625, 0.25, 0.375, 0.25, 0.375, 0.25, 0.625, 0.25, 0.625, 0.5, 0.375, 0.5, 0.375, 0.5, 0.625, 0.5, 0.625, 0.75, 0.375, 0.75, 0.375, 0.75, 0.625, 0.75, 0.625, 1.0, 0.375, 1.0, 0.125, 0.5, 0.375, 0.5, 0.375, 0.75, 0.125, 0.75, 0.625, 0.5, 0.875, 0.5, 0.875, 0.75, 0.625, 0.75])
me_cube_032.materials.append(mat_lighter_brown)
me_cube_032.use_remesh_preserve_volume = False
me_cube_032.use_remesh_preserve_attributes = False
me_cube_032.use_mirror_vertex_groups = False
me_cube_032.update()
me_cube_033 = bpy.data.meshes.new('Cube.033')
me_cube_033.from_pydata([(-1.0, -1.0, -1.0), (-1.0, -1.0, 1.0), (-1.0, 1.0, -1.0), (-1.0, 1.0, 1.0), (1.0, -1.0, -1.0), (1.0, -1.0, 1.0), (1.0, 1.0, -1.0), (1.0, 1.0, 1.0)], [], [(0, 1, 3, 2), (2, 3, 7, 6), (6, 7, 5, 4), (4, 5, 1, 0), (2, 6, 4, 0), (7, 3, 1, 5)])
_uv = me_cube_033.uv_layers.new(name='UVMap')
_uv.uv.foreach_set('vector', [0.375, 0.0, 0.625, 0.0, 0.625, 0.25, 0.375, 0.25, 0.375, 0.25, 0.625, 0.25, 0.625, 0.5, 0.375, 0.5, 0.375, 0.5, 0.625, 0.5, 0.625, 0.75, 0.375, 0.75, 0.375, 0.75, 0.625, 0.75, 0.625, 1.0, 0.375, 1.0, 0.125, 0.5, 0.375, 0.5, 0.375, 0.75, 0.125, 0.75, 0.625, 0.5, 0.875, 0.5, 0.875, 0.75, 0.625, 0.75])
me_cube_033.materials.append(mat_lighter_brown)
me_cube_033.use_remesh_preserve_volume = False
me_cube_033.use_remesh_preserve_attributes = False
me_cube_033.use_mirror_vertex_groups = False
me_cube_033.update()
me_cube_034 = bpy.data.meshes.new('Cube.034')
me_cube_034.from_pydata([(-1.0, -1.0, -1.0), (-1.0, -1.0, 1.0), (-1.0, 1.0, -1.0), (-1.0, 1.0, 1.0), (1.0, -1.0, -1.0), (1.0, -1.0, 1.0), (1.0, 1.0, -1.0), (1.0, 1.0, 1.0)], [], [(0, 1, 3, 2), (2, 3, 7, 6), (6, 7, 5, 4), (4, 5, 1, 0), (2, 6, 4, 0), (7, 3, 1, 5)])
_uv = me_cube_034.uv_layers.new(name='UVMap')
_uv.uv.foreach_set('vector', [0.375, 0.0, 0.625, 0.0, 0.625, 0.25, 0.375, 0.25, 0.375, 0.25, 0.625, 0.25, 0.625, 0.5, 0.375, 0.5, 0.375, 0.5, 0.625, 0.5, 0.625, 0.75, 0.375, 0.75, 0.375, 0.75, 0.625, 0.75, 0.625, 1.0, 0.375, 1.0, 0.125, 0.5, 0.375, 0.5, 0.375, 0.75, 0.125, 0.75, 0.625, 0.5, 0.875, 0.5, 0.875, 0.75, 0.625, 0.75])
me_cube_034.materials.append(mat_lighter_brown)
me_cube_034.use_remesh_preserve_volume = False
me_cube_034.use_remesh_preserve_attributes = False
me_cube_034.use_mirror_vertex_groups = False
me_cube_034.update()
me_cube_035 = bpy.data.meshes.new('Cube.035')
me_cube_035.from_pydata([(-1.0, -1.0, -1.0), (-1.0, -1.0, 1.0), (-1.0, 1.0, -1.0), (-1.0, 1.0, 1.0), (1.0, -1.0, -1.0), (1.0, -1.0, 1.0), (1.0, 1.0, -1.0), (1.0, 1.0, 1.0)], [], [(0, 1, 3, 2), (2, 3, 7, 6), (6, 7, 5, 4), (4, 5, 1, 0), (2, 6, 4, 0), (7, 3, 1, 5)])
_uv = me_cube_035.uv_layers.new(name='UVMap')
_uv.uv.foreach_set('vector', [0.375, 0.0, 0.625, 0.0, 0.625, 0.25, 0.375, 0.25, 0.375, 0.25, 0.625, 0.25, 0.625, 0.5, 0.375, 0.5, 0.375, 0.5, 0.625, 0.5, 0.625, 0.75, 0.375, 0.75, 0.375, 0.75, 0.625, 0.75, 0.625, 1.0, 0.375, 1.0, 0.125, 0.5, 0.375, 0.5, 0.375, 0.75, 0.125, 0.75, 0.625, 0.5, 0.875, 0.5, 0.875, 0.75, 0.625, 0.75])
me_cube_035.materials.append(mat_lighter_brown)
me_cube_035.use_remesh_preserve_volume = False
me_cube_035.use_remesh_preserve_attributes = False
me_cube_035.use_mirror_vertex_groups = False
me_cube_035.update()
me_cube_036 = bpy.data.meshes.new('Cube.036')
me_cube_036.from_pydata([(-1.0, -1.0, -1.0), (-1.0, -1.0, 1.0), (-1.0, 1.0, -1.0), (-1.0, 1.0, 1.0), (1.0, -1.0, -1.0), (1.0, -1.0, 1.0), (1.0, 1.0, -1.0), (1.0, 1.0, 1.0)], [], [(0, 1, 3, 2), (2, 3, 7, 6), (6, 7, 5, 4), (4, 5, 1, 0), (2, 6, 4, 0), (7, 3, 1, 5)])
_uv = me_cube_036.uv_layers.new(name='UVMap')
_uv.uv.foreach_set('vector', [0.375, 0.0, 0.625, 0.0, 0.625, 0.25, 0.375, 0.25, 0.375, 0.25, 0.625, 0.25, 0.625, 0.5, 0.375, 0.5, 0.375, 0.5, 0.625, 0.5, 0.625, 0.75, 0.375, 0.75, 0.375, 0.75, 0.625, 0.75, 0.625, 1.0, 0.375, 1.0, 0.125, 0.5, 0.375, 0.5, 0.375, 0.75, 0.125, 0.75, 0.625, 0.5, 0.875, 0.5, 0.875, 0.75, 0.625, 0.75])
me_cube_036.materials.append(mat_lighter_brown)
me_cube_036.use_remesh_preserve_volume = False
me_cube_036.use_remesh_preserve_attributes = False
me_cube_036.use_mirror_vertex_groups = False
me_cube_036.update()
me_cube_037 = bpy.data.meshes.new('Cube.037')
me_cube_037.from_pydata([(-1.0, -1.0, -1.0), (-1.0, -1.0, 1.0), (-1.0, 1.0, -1.0), (-1.0, 1.0, 1.0), (1.0, -1.0, -1.0), (1.0, -1.0, 1.0), (1.0, 1.0, -1.0), (1.0, 1.0, 1.0)], [], [(0, 1, 3, 2), (2, 3, 7, 6), (6, 7, 5, 4), (4, 5, 1, 0), (2, 6, 4, 0), (7, 3, 1, 5)])
_uv = me_cube_037.uv_layers.new(name='UVMap')
_uv.uv.foreach_set('vector', [0.375, 0.0, 0.625, 0.0, 0.625, 0.25, 0.375, 0.25, 0.375, 0.25, 0.625, 0.25, 0.625, 0.5, 0.375, 0.5, 0.375, 0.5, 0.625, 0.5, 0.625, 0.75, 0.375, 0.75, 0.375, 0.75, 0.625, 0.75, 0.625, 1.0, 0.375, 1.0, 0.125, 0.5, 0.375, 0.5, 0.375, 0.75, 0.125, 0.75, 0.625, 0.5, 0.875, 0.5, 0.875, 0.75, 0.625, 0.75])
me_cube_037.materials.append(mat_lighter_brown)
me_cube_037.use_remesh_preserve_volume = False
me_cube_037.use_remesh_preserve_attributes = False
me_cube_037.use_mirror_vertex_groups = False
me_cube_037.update()
me_cube_038 = bpy.data.meshes.new('Cube.038')
me_cube_038.from_pydata([(-1.0, -1.0, -1.0), (-1.0, -1.0, 1.0), (-1.0, 1.0, -1.0), (-1.0, 1.0, 1.0), (1.0, -1.0, -1.0), (1.0, -1.0, 1.0), (1.0, 1.0, -1.0), (1.0, 1.0, 1.0)], [], [(0, 1, 3, 2), (2, 3, 7, 6), (6, 7, 5, 4), (4, 5, 1, 0), (2, 6, 4, 0), (7, 3, 1, 5)])
_uv = me_cube_038.uv_layers.new(name='UVMap')
_uv.uv.foreach_set('vector', [0.375, 0.0, 0.625, 0.0, 0.625, 0.25, 0.375, 0.25, 0.375, 0.25, 0.625, 0.25, 0.625, 0.5, 0.375, 0.5, 0.375, 0.5, 0.625, 0.5, 0.625, 0.75, 0.375, 0.75, 0.375, 0.75, 0.625, 0.75, 0.625, 1.0, 0.375, 1.0, 0.125, 0.5, 0.375, 0.5, 0.375, 0.75, 0.125, 0.75, 0.625, 0.5, 0.875, 0.5, 0.875, 0.75, 0.625, 0.75])
me_cube_038.materials.append(mat_lighter_brown)
me_cube_038.use_remesh_preserve_volume = False
me_cube_038.use_remesh_preserve_attributes = False
me_cube_038.use_mirror_vertex_groups = False
me_cube_038.update()
me_cube_039 = bpy.data.meshes.new('Cube.039')
me_cube_039.from_pydata([(-1.0, -1.0, -1.0), (-1.0, -1.0, 1.0), (-1.0, 1.0, -1.0), (-1.0, 1.0, 1.0), (1.0, -1.0, -1.0), (1.0, -1.0, 1.0), (1.0, 1.0, -1.0), (1.0, 1.0, 1.0)], [], [(0, 1, 3, 2), (2, 3, 7, 6), (6, 7, 5, 4), (4, 5, 1, 0), (2, 6, 4, 0), (7, 3, 1, 5)])
_uv = me_cube_039.uv_layers.new(name='UVMap')
_uv.uv.foreach_set('vector', [0.375, 0.0, 0.625, 0.0, 0.625, 0.25, 0.375, 0.25, 0.375, 0.25, 0.625, 0.25, 0.625, 0.5, 0.375, 0.5, 0.375, 0.5, 0.625, 0.5, 0.625, 0.75, 0.375, 0.75, 0.375, 0.75, 0.625, 0.75, 0.625, 1.0, 0.375, 1.0, 0.125, 0.5, 0.375, 0.5, 0.375, 0.75, 0.125, 0.75, 0.625, 0.5, 0.875, 0.5, 0.875, 0.75, 0.625, 0.75])
me_cube_039.materials.append(mat_lighter_brown)
me_cube_039.use_remesh_preserve_volume = False
me_cube_039.use_remesh_preserve_attributes = False
me_cube_039.use_mirror_vertex_groups = False
me_cube_039.update()
me_cube_040 = bpy.data.meshes.new('Cube.040')
me_cube_040.from_pydata([(-1.0, -1.0, -1.0), (-1.0, -1.0, 1.0), (-1.0, 1.0, -1.0), (-1.0, 1.0, 1.0), (1.0, -1.0, -1.0), (1.0, -1.0, 1.0), (1.0, 1.0, -1.0), (1.0, 1.0, 1.0)], [], [(0, 1, 3, 2), (2, 3, 7, 6), (6, 7, 5, 4), (4, 5, 1, 0), (2, 6, 4, 0), (7, 3, 1, 5)])
_uv = me_cube_040.uv_layers.new(name='UVMap')
_uv.uv.foreach_set('vector', [0.375, 0.0, 0.625, 0.0, 0.625, 0.25, 0.375, 0.25, 0.375, 0.25, 0.625, 0.25, 0.625, 0.5, 0.375, 0.5, 0.375, 0.5, 0.625, 0.5, 0.625, 0.75, 0.375, 0.75, 0.375, 0.75, 0.625, 0.75, 0.625, 1.0, 0.375, 1.0, 0.125, 0.5, 0.375, 0.5, 0.375, 0.75, 0.125, 0.75, 0.625, 0.5, 0.875, 0.5, 0.875, 0.75, 0.625, 0.75])
me_cube_040.materials.append(mat_lighter_brown)
me_cube_040.use_remesh_preserve_volume = False
me_cube_040.use_remesh_preserve_attributes = False
me_cube_040.use_mirror_vertex_groups = False
me_cube_040.update()
me_cube_041 = bpy.data.meshes.new('Cube.041')
me_cube_041.from_pydata([(-1.0, -1.0, -1.0), (-1.0, -1.0, 1.0), (-1.0, 1.0, -1.0), (-1.0, 1.0, 1.0), (1.0, -1.0, -1.0), (1.0, -1.0, 1.0), (1.0, 1.0, -1.0), (1.0, 1.0, 1.0)], [], [(0, 1, 3, 2), (2, 3, 7, 6), (6, 7, 5, 4), (4, 5, 1, 0), (2, 6, 4, 0), (7, 3, 1, 5)])
_uv = me_cube_041.uv_layers.new(name='UVMap')
_uv.uv.foreach_set('vector', [0.375, 0.0, 0.625, 0.0, 0.625, 0.25, 0.375, 0.25, 0.375, 0.25, 0.625, 0.25, 0.625, 0.5, 0.375, 0.5, 0.375, 0.5, 0.625, 0.5, 0.625, 0.75, 0.375, 0.75, 0.375, 0.75, 0.625, 0.75, 0.625, 1.0, 0.375, 1.0, 0.125, 0.5, 0.375, 0.5, 0.375, 0.75, 0.125, 0.75, 0.625, 0.5, 0.875, 0.5, 0.875, 0.75, 0.625, 0.75])
me_cube_041.materials.append(mat_lighter_brown)
me_cube_041.use_remesh_preserve_volume = False
me_cube_041.use_remesh_preserve_attributes = False
me_cube_041.use_mirror_vertex_groups = False
me_cube_041.update()
me_cube_042 = bpy.data.meshes.new('Cube.042')
me_cube_042.from_pydata([(-1.0, -1.0, -1.0), (-1.0, -1.0, 1.0), (-1.0, 1.0, -1.0), (-1.0, 1.0, 1.0), (1.0, -1.0, -1.0), (1.0, -1.0, 1.0), (1.0, 1.0, -1.0), (1.0, 1.0, 1.0)], [], [(0, 1, 3, 2), (2, 3, 7, 6), (6, 7, 5, 4), (4, 5, 1, 0), (2, 6, 4, 0), (7, 3, 1, 5)])
_uv = me_cube_042.uv_layers.new(name='UVMap')
_uv.uv.foreach_set('vector', [0.375, 0.0, 0.625, 0.0, 0.625, 0.25, 0.375, 0.25, 0.375, 0.25, 0.625, 0.25, 0.625, 0.5, 0.375, 0.5, 0.375, 0.5, 0.625, 0.5, 0.625, 0.75, 0.375, 0.75, 0.375, 0.75, 0.625, 0.75, 0.625, 1.0, 0.375, 1.0, 0.125, 0.5, 0.375, 0.5, 0.375, 0.75, 0.125, 0.75, 0.625, 0.5, 0.875, 0.5, 0.875, 0.75, 0.625, 0.75])
me_cube_042.materials.append(mat_lighter_brown)
me_cube_042.use_remesh_preserve_volume = False
me_cube_042.use_remesh_preserve_attributes = False
me_cube_042.use_mirror_vertex_groups = False
me_cube_042.update()
me_cube_043 = bpy.data.meshes.new('Cube.043')
me_cube_043.from_pydata([(-1.0, -1.0, -1.0), (-1.0, -1.0, 1.0), (-1.0, 1.0, -1.0), (-1.0, 1.0, 1.0), (1.0, -1.0, -1.0), (1.0, -1.0, 1.0), (1.0, 1.0, -1.0), (1.0, 1.0, 1.0)], [], [(0, 1, 3, 2), (2, 3, 7, 6), (6, 7, 5, 4), (4, 5, 1, 0), (2, 6, 4, 0), (7, 3, 1, 5)])
_uv = me_cube_043.uv_layers.new(name='UVMap')
_uv.uv.foreach_set('vector', [0.375, 0.0, 0.625, 0.0, 0.625, 0.25, 0.375, 0.25, 0.375, 0.25, 0.625, 0.25, 0.625, 0.5, 0.375, 0.5, 0.375, 0.5, 0.625, 0.5, 0.625, 0.75, 0.375, 0.75, 0.375, 0.75, 0.625, 0.75, 0.625, 1.0, 0.375, 1.0, 0.125, 0.5, 0.375, 0.5, 0.375, 0.75, 0.125, 0.75, 0.625, 0.5, 0.875, 0.5, 0.875, 0.75, 0.625, 0.75])
me_cube_043.materials.append(mat_lighter_brown)
me_cube_043.use_remesh_preserve_volume = False
me_cube_043.use_remesh_preserve_attributes = False
me_cube_043.use_mirror_vertex_groups = False
me_cube_043.update()
me_cube_044 = bpy.data.meshes.new('Cube.044')
me_cube_044.from_pydata([(-1.0, -1.0, -1.0), (-1.0, -1.0, 1.0), (-1.0, 1.0, -1.0), (-1.0, 1.0, 1.0), (1.0, -1.0, -1.0), (1.0, -1.0, 1.0), (1.0, 1.0, -1.0), (1.0, 1.0, 1.0)], [], [(0, 1, 3, 2), (2, 3, 7, 6), (6, 7, 5, 4), (4, 5, 1, 0), (2, 6, 4, 0), (7, 3, 1, 5)])
_uv = me_cube_044.uv_layers.new(name='UVMap')
_uv.uv.foreach_set('vector', [0.375, 0.0, 0.625, 0.0, 0.625, 0.25, 0.375, 0.25, 0.375, 0.25, 0.625, 0.25, 0.625, 0.5, 0.375, 0.5, 0.375, 0.5, 0.625, 0.5, 0.625, 0.75, 0.375, 0.75, 0.375, 0.75, 0.625, 0.75, 0.625, 1.0, 0.375, 1.0, 0.125, 0.5, 0.375, 0.5, 0.375, 0.75, 0.125, 0.75, 0.625, 0.5, 0.875, 0.5, 0.875, 0.75, 0.625, 0.75])
me_cube_044.materials.append(mat_lighter_brown)
me_cube_044.use_remesh_preserve_volume = False
me_cube_044.use_remesh_preserve_attributes = False
me_cube_044.use_mirror_vertex_groups = False
me_cube_044.update()
me_cube_045 = bpy.data.meshes.new('Cube.045')
me_cube_045.from_pydata([(-1.0, -1.0, -1.0), (-1.0, -1.0, 1.0), (-1.0, 1.0, -1.0), (-1.0, 1.0, 1.0), (1.0, -1.0, -1.0), (1.0, -1.0, 1.0), (1.0, 1.0, -1.0), (1.0, 1.0, 1.0)], [], [(0, 1, 3, 2), (2, 3, 7, 6), (6, 7, 5, 4), (4, 5, 1, 0), (2, 6, 4, 0), (7, 3, 1, 5)])
_uv = me_cube_045.uv_layers.new(name='UVMap')
_uv.uv.foreach_set('vector', [0.375, 0.0, 0.625, 0.0, 0.625, 0.25, 0.375, 0.25, 0.375, 0.25, 0.625, 0.25, 0.625, 0.5, 0.375, 0.5, 0.375, 0.5, 0.625, 0.5, 0.625, 0.75, 0.375, 0.75, 0.375, 0.75, 0.625, 0.75, 0.625, 1.0, 0.375, 1.0, 0.125, 0.5, 0.375, 0.5, 0.375, 0.75, 0.125, 0.75, 0.625, 0.5, 0.875, 0.5, 0.875, 0.75, 0.625, 0.75])
me_cube_045.materials.append(mat_lighter_brown)
me_cube_045.use_remesh_preserve_volume = False
me_cube_045.use_remesh_preserve_attributes = False
me_cube_045.use_mirror_vertex_groups = False
me_cube_045.update()
me_cube_046 = bpy.data.meshes.new('Cube.046')
me_cube_046.from_pydata([(-1.0, -1.0, -1.0), (-1.0, -1.0, 1.0), (-1.0, 1.0, -1.0), (-1.0, 1.0, 1.0), (1.0, -1.0, -1.0), (1.0, -1.0, 1.0), (1.0, 1.0, -1.0), (1.0, 1.0, 1.0)], [], [(0, 1, 3, 2), (2, 3, 7, 6), (6, 7, 5, 4), (4, 5, 1, 0), (2, 6, 4, 0), (7, 3, 1, 5)])
_uv = me_cube_046.uv_layers.new(name='UVMap')
_uv.uv.foreach_set('vector', [0.375, 0.0, 0.625, 0.0, 0.625, 0.25, 0.375, 0.25, 0.375, 0.25, 0.625, 0.25, 0.625, 0.5, 0.375, 0.5, 0.375, 0.5, 0.625, 0.5, 0.625, 0.75, 0.375, 0.75, 0.375, 0.75, 0.625, 0.75, 0.625, 1.0, 0.375, 1.0, 0.125, 0.5, 0.375, 0.5, 0.375, 0.75, 0.125, 0.75, 0.625, 0.5, 0.875, 0.5, 0.875, 0.75, 0.625, 0.75])
me_cube_046.materials.append(mat_lighter_brown)
me_cube_046.use_remesh_preserve_volume = False
me_cube_046.use_remesh_preserve_attributes = False
me_cube_046.use_mirror_vertex_groups = False
me_cube_046.update()
me_cube_047 = bpy.data.meshes.new('Cube.047')
me_cube_047.from_pydata([(-1.0, -1.0, -1.0), (-1.0, -1.0, 1.0), (-1.0, 1.0, -1.0), (-1.0, 1.0, 1.0), (1.0, -1.0, -1.0), (1.0, -1.0, 1.0), (1.0, 1.0, -1.0), (1.0, 1.0, 1.0)], [], [(0, 1, 3, 2), (2, 3, 7, 6), (6, 7, 5, 4), (4, 5, 1, 0), (2, 6, 4, 0), (7, 3, 1, 5)])
_uv = me_cube_047.uv_layers.new(name='UVMap')
_uv.uv.foreach_set('vector', [0.375, 0.0, 0.625, 0.0, 0.625, 0.25, 0.375, 0.25, 0.375, 0.25, 0.625, 0.25, 0.625, 0.5, 0.375, 0.5, 0.375, 0.5, 0.625, 0.5, 0.625, 0.75, 0.375, 0.75, 0.375, 0.75, 0.625, 0.75, 0.625, 1.0, 0.375, 1.0, 0.125, 0.5, 0.375, 0.5, 0.375, 0.75, 0.125, 0.75, 0.625, 0.5, 0.875, 0.5, 0.875, 0.75, 0.625, 0.75])
me_cube_047.materials.append(mat_lighter_brown)
me_cube_047.use_remesh_preserve_volume = False
me_cube_047.use_remesh_preserve_attributes = False
me_cube_047.use_mirror_vertex_groups = False
me_cube_047.update()
me_cube_048 = bpy.data.meshes.new('Cube.048')
me_cube_048.from_pydata([(-1.0, -1.0, -1.0), (-1.0, -1.0, 1.0), (-1.0, 1.0, -1.0), (-1.0, 1.0, 1.0), (1.0, -1.0, -1.0), (1.0, -1.0, 1.0), (1.0, 1.0, -1.0), (1.0, 1.0, 1.0)], [], [(0, 1, 3, 2), (2, 3, 7, 6), (6, 7, 5, 4), (4, 5, 1, 0), (2, 6, 4, 0), (7, 3, 1, 5)])
_uv = me_cube_048.uv_layers.new(name='UVMap')
_uv.uv.foreach_set('vector', [0.375, 0.0, 0.625, 0.0, 0.625, 0.25, 0.375, 0.25, 0.375, 0.25, 0.625, 0.25, 0.625, 0.5, 0.375, 0.5, 0.375, 0.5, 0.625, 0.5, 0.625, 0.75, 0.375, 0.75, 0.375, 0.75, 0.625, 0.75, 0.625, 1.0, 0.375, 1.0, 0.125, 0.5, 0.375, 0.5, 0.375, 0.75, 0.125, 0.75, 0.625, 0.5, 0.875, 0.5, 0.875, 0.75, 0.625, 0.75])
me_cube_048.materials.append(mat_lighter_brown)
me_cube_048.use_remesh_preserve_volume = False
me_cube_048.use_remesh_preserve_attributes = False
me_cube_048.use_mirror_vertex_groups = False
me_cube_048.update()
me_cube_049 = bpy.data.meshes.new('Cube.049')
me_cube_049.from_pydata([(-1.0, -1.0, -1.0), (-1.0, -1.0, 1.0), (-1.0, 1.0, -1.0), (-1.0, 1.0, 1.0), (1.0, -1.0, -1.0), (1.0, -1.0, 1.0), (1.0, 1.0, -1.0), (1.0, 1.0, 1.0)], [], [(0, 1, 3, 2), (2, 3, 7, 6), (6, 7, 5, 4), (4, 5, 1, 0), (2, 6, 4, 0), (7, 3, 1, 5)])
_uv = me_cube_049.uv_layers.new(name='UVMap')
_uv.uv.foreach_set('vector', [0.375, 0.0, 0.625, 0.0, 0.625, 0.25, 0.375, 0.25, 0.375, 0.25, 0.625, 0.25, 0.625, 0.5, 0.375, 0.5, 0.375, 0.5, 0.625, 0.5, 0.625, 0.75, 0.375, 0.75, 0.375, 0.75, 0.625, 0.75, 0.625, 1.0, 0.375, 1.0, 0.125, 0.5, 0.375, 0.5, 0.375, 0.75, 0.125, 0.75, 0.625, 0.5, 0.875, 0.5, 0.875, 0.75, 0.625, 0.75])
me_cube_049.materials.append(mat_lighter_brown)
me_cube_049.use_remesh_preserve_volume = False
me_cube_049.use_remesh_preserve_attributes = False
me_cube_049.use_mirror_vertex_groups = False
me_cube_049.update()
me_cube_000 = bpy.data.meshes.new('Cube.000')
me_cube_000.from_pydata([(-1.0, -1.0, -1.0), (-1.0, -1.0, 1.0), (-1.0, 1.0, -1.0), (-1.0, 1.0, 1.0), (1.0, -1.0, -1.0), (1.0, -1.0, 1.0), (1.0, 1.0, -1.0), (1.0, 1.0, 1.0)], [], [(0, 1, 3, 2), (2, 3, 7, 6), (6, 7, 5, 4), (4, 5, 1, 0), (2, 6, 4, 0), (7, 3, 1, 5)])
_uv = me_cube_000.uv_layers.new(name='UVMap')
_uv.uv.foreach_set('vector', [0.375, 0.0, 0.625, 0.0, 0.625, 0.25, 0.375, 0.25, 0.375, 0.25, 0.625, 0.25, 0.625, 0.5, 0.375, 0.5, 0.375, 0.5, 0.625, 0.5, 0.625, 0.75, 0.375, 0.75, 0.375, 0.75, 0.625, 0.75, 0.625, 1.0, 0.375, 1.0, 0.125, 0.5, 0.375, 0.5, 0.375, 0.75, 0.125, 0.75, 0.625, 0.5, 0.875, 0.5, 0.875, 0.75, 0.625, 0.75])
me_cube_000.materials.append(mat_lighter_brown)
me_cube_000.use_remesh_preserve_volume = False
me_cube_000.use_remesh_preserve_attributes = False
me_cube_000.use_mirror_vertex_groups = False
me_cube_000.update()
me_cube_001 = bpy.data.meshes.new('Cube.001')
me_cube_001.from_pydata([(-1.0, -1.0, -1.0), (-1.0, -1.0, 1.0), (-1.0, 1.0, -1.0), (-1.0, 1.0, 1.0), (1.0, -1.0, -1.0), (1.0, -1.0, 1.0), (1.0, 1.0, -1.0), (1.0, 1.0, 1.0)], [], [(0, 1, 3, 2), (2, 3, 7, 6), (6, 7, 5, 4), (4, 5, 1, 0), (2, 6, 4, 0), (7, 3, 1, 5)])
_uv = me_cube_001.uv_layers.new(name='UVMap')
_uv.uv.foreach_set('vector', [0.375, 0.0, 0.625, 0.0, 0.625, 0.25, 0.375, 0.25, 0.375, 0.25, 0.625, 0.25, 0.625, 0.5, 0.375, 0.5, 0.375, 0.5, 0.625, 0.5, 0.625, 0.75, 0.375, 0.75, 0.375, 0.75, 0.625, 0.75, 0.625, 1.0, 0.375, 1.0, 0.125, 0.5, 0.375, 0.5, 0.375, 0.75, 0.125, 0.75, 0.625, 0.5, 0.875, 0.5, 0.875, 0.75, 0.625, 0.75])
me_cube_001.materials.append(mat_lighter_brown)
me_cube_001.use_remesh_preserve_volume = False
me_cube_001.use_remesh_preserve_attributes = False
me_cube_001.use_mirror_vertex_groups = False
me_cube_001.update()
me_cube_002 = bpy.data.meshes.new('Cube.002')
me_cube_002.from_pydata([(-1.0, -1.0, -1.0), (-1.0, -1.0, 1.0), (-1.0, 1.0, -1.0), (-1.0, 1.0, 1.0), (1.0, -1.0, -1.0), (1.0, -1.0, 1.0), (1.0, 1.0, -1.0), (1.0, 1.0, 1.0)], [], [(0, 1, 3, 2), (2, 3, 7, 6), (6, 7, 5, 4), (4, 5, 1, 0), (2, 6, 4, 0), (7, 3, 1, 5)])
_uv = me_cube_002.uv_layers.new(name='UVMap')
_uv.uv.foreach_set('vector', [0.375, 0.0, 0.625, 0.0, 0.625, 0.25, 0.375, 0.25, 0.375, 0.25, 0.625, 0.25, 0.625, 0.5, 0.375, 0.5, 0.375, 0.5, 0.625, 0.5, 0.625, 0.75, 0.375, 0.75, 0.375, 0.75, 0.625, 0.75, 0.625, 1.0, 0.375, 1.0, 0.125, 0.5, 0.375, 0.5, 0.375, 0.75, 0.125, 0.75, 0.625, 0.5, 0.875, 0.5, 0.875, 0.75, 0.625, 0.75])
me_cube_002.materials.append(mat_lighter_brown)
me_cube_002.use_remesh_preserve_volume = False
me_cube_002.use_remesh_preserve_attributes = False
me_cube_002.use_mirror_vertex_groups = False
me_cube_002.update()
me_cube_003 = bpy.data.meshes.new('Cube.003')
me_cube_003.from_pydata([(-1.0, -1.0, -1.0), (-1.0, -1.0, 1.0), (-1.0, 1.0, -1.0), (-1.0, 1.0, 1.0), (1.0, -1.0, -1.0), (1.0, -1.0, 1.0), (1.0, 1.0, -1.0), (1.0, 1.0, 1.0)], [], [(0, 1, 3, 2), (2, 3, 7, 6), (6, 7, 5, 4), (4, 5, 1, 0), (2, 6, 4, 0), (7, 3, 1, 5)])
_uv = me_cube_003.uv_layers.new(name='UVMap')
_uv.uv.foreach_set('vector', [0.375, 0.0, 0.625, 0.0, 0.625, 0.25, 0.375, 0.25, 0.375, 0.25, 0.625, 0.25, 0.625, 0.5, 0.375, 0.5, 0.375, 0.5, 0.625, 0.5, 0.625, 0.75, 0.375, 0.75, 0.375, 0.75, 0.625, 0.75, 0.625, 1.0, 0.375, 1.0, 0.125, 0.5, 0.375, 0.5, 0.375, 0.75, 0.125, 0.75, 0.625, 0.5, 0.875, 0.5, 0.875, 0.75, 0.625, 0.75])
me_cube_003.materials.append(mat_lighter_brown)
me_cube_003.use_remesh_preserve_volume = False
me_cube_003.use_remesh_preserve_attributes = False
me_cube_003.use_mirror_vertex_groups = False
me_cube_003.update()
me_cube_004 = bpy.data.meshes.new('Cube.004')
me_cube_004.from_pydata([(-1.0, -1.0, -1.0), (-1.0, -1.0, 1.0), (-1.0, 1.0, -1.0), (-1.0, 1.0, 1.0), (1.0, -1.0, -1.0), (1.0, -1.0, 1.0), (1.0, 1.0, -1.0), (1.0, 1.0, 1.0)], [], [(0, 1, 3, 2), (2, 3, 7, 6), (6, 7, 5, 4), (4, 5, 1, 0), (2, 6, 4, 0), (7, 3, 1, 5)])
_uv = me_cube_004.uv_layers.new(name='UVMap')
_uv.uv.foreach_set('vector', [0.375, 0.0, 0.625, 0.0, 0.625, 0.25, 0.375, 0.25, 0.375, 0.25, 0.625, 0.25, 0.625, 0.5, 0.375, 0.5, 0.375, 0.5, 0.625, 0.5, 0.625, 0.75, 0.375, 0.75, 0.375, 0.75, 0.625, 0.75, 0.625, 1.0, 0.375, 1.0, 0.125, 0.5, 0.375, 0.5, 0.375, 0.75, 0.125, 0.75, 0.625, 0.5, 0.875, 0.5, 0.875, 0.75, 0.625, 0.75])
me_cube_004.materials.append(mat_lighter_brown)
me_cube_004.use_remesh_preserve_volume = False
me_cube_004.use_remesh_preserve_attributes = False
me_cube_004.use_mirror_vertex_groups = False
me_cube_004.update()
me_cube_005 = bpy.data.meshes.new('Cube.005')
me_cube_005.from_pydata([(-1.0, -1.0, -1.0), (-1.0, -1.0, 1.0), (-1.0, 1.0, -1.0), (-1.0, 1.0, 1.0), (1.0, -1.0, -1.0), (1.0, -1.0, 1.0), (1.0, 1.0, -1.0), (1.0, 1.0, 1.0)], [], [(0, 1, 3, 2), (2, 3, 7, 6), (6, 7, 5, 4), (4, 5, 1, 0), (2, 6, 4, 0), (7, 3, 1, 5)])
_uv = me_cube_005.uv_layers.new(name='UVMap')
_uv.uv.foreach_set('vector', [0.375, 0.0, 0.625, 0.0, 0.625, 0.25, 0.375, 0.25, 0.375, 0.25, 0.625, 0.25, 0.625, 0.5, 0.375, 0.5, 0.375, 0.5, 0.625, 0.5, 0.625, 0.75, 0.375, 0.75, 0.375, 0.75, 0.625, 0.75, 0.625, 1.0, 0.375, 1.0, 0.125, 0.5, 0.375, 0.5, 0.375, 0.75, 0.125, 0.75, 0.625, 0.5, 0.875, 0.5, 0.875, 0.75, 0.625, 0.75])
me_cube_005.materials.append(mat_lighter_brown)
me_cube_005.use_remesh_preserve_volume = False
me_cube_005.use_remesh_preserve_attributes = False
me_cube_005.use_mirror_vertex_groups = False
me_cube_005.update()
me_cube_013 = bpy.data.meshes.new('Cube.013')
me_cube_013.from_pydata([(-1.0, -1.0, -1.0), (-1.0, -1.0, 1.0), (-1.0, 1.0, -1.0), (-1.0, 1.0, 1.0), (1.0, -1.0, -1.0), (1.0, -1.0, 1.0), (1.0, 1.0, -1.0), (1.0, 1.0, 1.0)], [], [(0, 1, 3, 2), (2, 3, 7, 6), (6, 7, 5, 4), (4, 5, 1, 0), (2, 6, 4, 0), (7, 3, 1, 5)])
_uv = me_cube_013.uv_layers.new(name='UVMap')
_uv.uv.foreach_set('vector', [0.375, 0.0, 0.625, 0.0, 0.625, 0.25, 0.375, 0.25, 0.375, 0.25, 0.625, 0.25, 0.625, 0.5, 0.375, 0.5, 0.375, 0.5, 0.625, 0.5, 0.625, 0.75, 0.375, 0.75, 0.375, 0.75, 0.625, 0.75, 0.625, 1.0, 0.375, 1.0, 0.125, 0.5, 0.375, 0.5, 0.375, 0.75, 0.125, 0.75, 0.625, 0.5, 0.875, 0.5, 0.875, 0.75, 0.625, 0.75])
me_cube_013.materials.append(mat_brown)
me_cube_013.use_remesh_preserve_volume = False
me_cube_013.use_remesh_preserve_attributes = False
me_cube_013.use_mirror_vertex_groups = False
me_cube_013.update()
me_cube_014 = bpy.data.meshes.new('Cube.014')
me_cube_014.from_pydata([(-1.0, -1.0, -1.0), (-1.0, -1.0, 1.0), (-1.0, 1.0, -1.0), (-1.0, 1.0, 1.0), (1.0, -1.0, -1.0), (1.0, -1.0, 1.0), (1.0, 1.0, -1.0), (1.0, 1.0, 1.0)], [], [(0, 1, 3, 2), (2, 3, 7, 6), (6, 7, 5, 4), (4, 5, 1, 0), (2, 6, 4, 0), (7, 3, 1, 5)])
_uv = me_cube_014.uv_layers.new(name='UVMap')
_uv.uv.foreach_set('vector', [0.375, 0.0, 0.625, 0.0, 0.625, 0.25, 0.375, 0.25, 0.375, 0.25, 0.625, 0.25, 0.625, 0.5, 0.375, 0.5, 0.375, 0.5, 0.625, 0.5, 0.625, 0.75, 0.375, 0.75, 0.375, 0.75, 0.625, 0.75, 0.625, 1.0, 0.375, 1.0, 0.125, 0.5, 0.375, 0.5, 0.375, 0.75, 0.125, 0.75, 0.625, 0.5, 0.875, 0.5, 0.875, 0.75, 0.625, 0.75])
me_cube_014.materials.append(mat_brown)
me_cube_014.use_remesh_preserve_volume = False
me_cube_014.use_remesh_preserve_attributes = False
me_cube_014.use_mirror_vertex_groups = False
me_cube_014.update()
me_cube_067 = bpy.data.meshes.new('Cube.067')
me_cube_067.from_pydata([(-1.0, -1.0, -1.0), (-1.0, -1.0, 1.0), (-1.0, 1.0, -1.0), (-1.0, 1.0, 1.0), (1.0, -1.0, -1.0), (1.0, -1.0, 1.0), (1.0, 1.0, -1.0), (1.0, 1.0, 1.0)], [], [(0, 1, 3, 2), (2, 3, 7, 6), (6, 7, 5, 4), (4, 5, 1, 0), (2, 6, 4, 0), (7, 3, 1, 5)])
_uv = me_cube_067.uv_layers.new(name='UVMap')
_uv.uv.foreach_set('vector', [0.375, 0.0, 0.625, 0.0, 0.625, 0.25, 0.375, 0.25, 0.375, 0.25, 0.625, 0.25, 0.625, 0.5, 0.375, 0.5, 0.375, 0.5, 0.625, 0.5, 0.625, 0.75, 0.375, 0.75, 0.375, 0.75, 0.625, 0.75, 0.625, 1.0, 0.375, 1.0, 0.125, 0.5, 0.375, 0.5, 0.375, 0.75, 0.125, 0.75, 0.625, 0.5, 0.875, 0.5, 0.875, 0.75, 0.625, 0.75])
me_cube_067.materials.append(mat_material)
me_cube_067.use_remesh_preserve_volume = False
me_cube_067.use_remesh_preserve_attributes = False
me_cube_067.use_mirror_vertex_groups = False
me_cube_067.update()
me_cube_068 = bpy.data.meshes.new('Cube.068')
me_cube_068.from_pydata([(-1.0, -1.0, -1.0), (-1.0, -1.0, 1.0), (-1.0, 1.0, -1.0), (-1.0, 1.0, 1.0), (1.0, -1.0, -1.0), (1.0, -1.0, 1.0), (1.0, 1.0, -1.0), (1.0, 1.0, 1.0)], [], [(0, 1, 3, 2), (2, 3, 7, 6), (6, 7, 5, 4), (4, 5, 1, 0), (2, 6, 4, 0), (7, 3, 1, 5)])
_uv = me_cube_068.uv_layers.new(name='UVMap')
_uv.uv.foreach_set('vector', [0.375, 0.0, 0.625, 0.0, 0.625, 0.25, 0.375, 0.25, 0.375, 0.25, 0.625, 0.25, 0.625, 0.5, 0.375, 0.5, 0.375, 0.5, 0.625, 0.5, 0.625, 0.75, 0.375, 0.75, 0.375, 0.75, 0.625, 0.75, 0.625, 1.0, 0.375, 1.0, 0.125, 0.5, 0.375, 0.5, 0.375, 0.75, 0.125, 0.75, 0.625, 0.5, 0.875, 0.5, 0.875, 0.75, 0.625, 0.75])
me_cube_068.materials.append(mat_material)
me_cube_068.use_remesh_preserve_volume = False
me_cube_068.use_remesh_preserve_attributes = False
me_cube_068.use_mirror_vertex_groups = False
me_cube_068.update()
me_cube_070 = bpy.data.meshes.new('Cube.070')
me_cube_070.from_pydata([(-1.0, -1.0, -1.0), (-1.0, -1.0, 1.0), (-1.0, 1.0, -1.0), (-1.0, 1.0, 1.0), (1.0, -1.0, -1.0), (1.0, -1.0, 1.0), (1.0, 1.0, -1.0), (1.0, 1.0, 1.0)], [], [(0, 1, 3, 2), (2, 3, 7, 6), (6, 7, 5, 4), (4, 5, 1, 0), (2, 6, 4, 0), (7, 3, 1, 5)])
_uv = me_cube_070.uv_layers.new(name='UVMap')
_uv.uv.foreach_set('vector', [0.375, 0.0, 0.625, 0.0, 0.625, 0.25, 0.375, 0.25, 0.375, 0.25, 0.625, 0.25, 0.625, 0.5, 0.375, 0.5, 0.375, 0.5, 0.625, 0.5, 0.625, 0.75, 0.375, 0.75, 0.375, 0.75, 0.625, 0.75, 0.625, 1.0, 0.375, 1.0, 0.125, 0.5, 0.375, 0.5, 0.375, 0.75, 0.125, 0.75, 0.625, 0.5, 0.875, 0.5, 0.875, 0.75, 0.625, 0.75])
me_cube_070.materials.append(mat_lighter_brown)
me_cube_070.use_remesh_preserve_volume = False
me_cube_070.use_remesh_preserve_attributes = False
me_cube_070.use_mirror_vertex_groups = False
me_cube_070.update()
me_cube_071 = bpy.data.meshes.new('Cube.071')
me_cube_071.from_pydata([(-1.0, -1.0, -1.0), (-1.0, -1.0, 1.0), (-1.0, 1.0, -1.0), (-1.0, 1.0, 1.0), (1.0, -1.0, -1.0), (1.0, -1.0, 1.0), (1.0, 1.0, -1.0), (1.0, 1.0, 1.0)], [], [(0, 1, 3, 2), (2, 3, 7, 6), (6, 7, 5, 4), (4, 5, 1, 0), (2, 6, 4, 0), (7, 3, 1, 5)])
_uv = me_cube_071.uv_layers.new(name='UVMap')
_uv.uv.foreach_set('vector', [0.375, 0.0, 0.625, 0.0, 0.625, 0.25, 0.375, 0.25, 0.375, 0.25, 0.625, 0.25, 0.625, 0.5, 0.375, 0.5, 0.375, 0.5, 0.625, 0.5, 0.625, 0.75, 0.375, 0.75, 0.375, 0.75, 0.625, 0.75, 0.625, 1.0, 0.375, 1.0, 0.125, 0.5, 0.375, 0.5, 0.375, 0.75, 0.125, 0.75, 0.625, 0.5, 0.875, 0.5, 0.875, 0.75, 0.625, 0.75])
me_cube_071.materials.append(mat_lighter_brown)
me_cube_071.use_remesh_preserve_volume = False
me_cube_071.use_remesh_preserve_attributes = False
me_cube_071.use_mirror_vertex_groups = False
me_cube_071.update()
me_cube_072 = bpy.data.meshes.new('Cube.072')
me_cube_072.from_pydata([(-1.0, -1.0, -1.0), (-1.0, -1.0, 1.0), (-1.0, 1.0, -1.0), (-1.0, 1.0, 1.0), (1.0, -1.0, -1.0), (1.0, -1.0, 1.0), (1.0, 1.0, -1.0), (1.0, 1.0, 1.0)], [], [(0, 1, 3, 2), (2, 3, 7, 6), (6, 7, 5, 4), (4, 5, 1, 0), (2, 6, 4, 0), (7, 3, 1, 5)])
_uv = me_cube_072.uv_layers.new(name='UVMap')
_uv.uv.foreach_set('vector', [0.375, 0.0, 0.625, 0.0, 0.625, 0.25, 0.375, 0.25, 0.375, 0.25, 0.625, 0.25, 0.625, 0.5, 0.375, 0.5, 0.375, 0.5, 0.625, 0.5, 0.625, 0.75, 0.375, 0.75, 0.375, 0.75, 0.625, 0.75, 0.625, 1.0, 0.375, 1.0, 0.125, 0.5, 0.375, 0.5, 0.375, 0.75, 0.125, 0.75, 0.625, 0.5, 0.875, 0.5, 0.875, 0.75, 0.625, 0.75])
me_cube_072.materials.append(mat_lighter_brown)
me_cube_072.use_remesh_preserve_volume = False
me_cube_072.use_remesh_preserve_attributes = False
me_cube_072.use_mirror_vertex_groups = False
me_cube_072.update()
me_cube_073 = bpy.data.meshes.new('Cube.073')
me_cube_073.from_pydata([(-1.0, -1.0, -1.0), (-1.0, -1.0, 1.0), (-1.0, 1.0, -1.0), (-1.0, 1.0, 1.0), (1.0, -1.0, -1.0), (1.0, -1.0, 1.0), (1.0, 1.0, -1.0), (1.0, 1.0, 1.0)], [], [(0, 1, 3, 2), (2, 3, 7, 6), (6, 7, 5, 4), (4, 5, 1, 0), (2, 6, 4, 0), (7, 3, 1, 5)])
_uv = me_cube_073.uv_layers.new(name='UVMap')
_uv.uv.foreach_set('vector', [0.375, 0.0, 0.625, 0.0, 0.625, 0.25, 0.375, 0.25, 0.375, 0.25, 0.625, 0.25, 0.625, 0.5, 0.375, 0.5, 0.375, 0.5, 0.625, 0.5, 0.625, 0.75, 0.375, 0.75, 0.375, 0.75, 0.625, 0.75, 0.625, 1.0, 0.375, 1.0, 0.125, 0.5, 0.375, 0.5, 0.375, 0.75, 0.125, 0.75, 0.625, 0.5, 0.875, 0.5, 0.875, 0.75, 0.625, 0.75])
me_cube_073.materials.append(mat_lighter_brown)
me_cube_073.use_remesh_preserve_volume = False
me_cube_073.use_remesh_preserve_attributes = False
me_cube_073.use_mirror_vertex_groups = False
me_cube_073.update()
me_cube_074 = bpy.data.meshes.new('Cube.074')
me_cube_074.from_pydata([(-1.0, -1.0, -1.0), (-1.0, -1.0, 1.0), (-1.0, 1.0, -1.0), (-1.0, 1.0, 1.0), (1.0, -1.0, -1.0), (1.0, -1.0, 1.0), (1.0, 1.0, -1.0), (1.0, 1.0, 1.0)], [], [(0, 1, 3, 2), (2, 3, 7, 6), (6, 7, 5, 4), (4, 5, 1, 0), (2, 6, 4, 0), (7, 3, 1, 5)])
_uv = me_cube_074.uv_layers.new(name='UVMap')
_uv.uv.foreach_set('vector', [0.375, 0.0, 0.625, 0.0, 0.625, 0.25, 0.375, 0.25, 0.375, 0.25, 0.625, 0.25, 0.625, 0.5, 0.375, 0.5, 0.375, 0.5, 0.625, 0.5, 0.625, 0.75, 0.375, 0.75, 0.375, 0.75, 0.625, 0.75, 0.625, 1.0, 0.375, 1.0, 0.125, 0.5, 0.375, 0.5, 0.375, 0.75, 0.125, 0.75, 0.625, 0.5, 0.875, 0.5, 0.875, 0.75, 0.625, 0.75])
me_cube_074.materials.append(mat_lighter_brown)
me_cube_074.use_remesh_preserve_volume = False
me_cube_074.use_remesh_preserve_attributes = False
me_cube_074.use_mirror_vertex_groups = False
me_cube_074.update()
me_cube_075 = bpy.data.meshes.new('Cube.075')
me_cube_075.from_pydata([(-1.0, -1.0, -1.0), (-1.0, -1.0, 1.0), (-1.0, 1.0, -1.0), (-1.0, 1.0, 1.0), (1.0, -1.0, -1.0), (1.0, -1.0, 1.0), (1.0, 1.0, -1.0), (1.0, 1.0, 1.0)], [], [(0, 1, 3, 2), (2, 3, 7, 6), (6, 7, 5, 4), (4, 5, 1, 0), (2, 6, 4, 0), (7, 3, 1, 5)])
_uv = me_cube_075.uv_layers.new(name='UVMap')
_uv.uv.foreach_set('vector', [0.375, 0.0, 0.625, 0.0, 0.625, 0.25, 0.375, 0.25, 0.375, 0.25, 0.625, 0.25, 0.625, 0.5, 0.375, 0.5, 0.375, 0.5, 0.625, 0.5, 0.625, 0.75, 0.375, 0.75, 0.375, 0.75, 0.625, 0.75, 0.625, 1.0, 0.375, 1.0, 0.125, 0.5, 0.375, 0.5, 0.375, 0.75, 0.125, 0.75, 0.625, 0.5, 0.875, 0.5, 0.875, 0.75, 0.625, 0.75])
me_cube_075.materials.append(mat_lighter_brown)
me_cube_075.use_remesh_preserve_volume = False
me_cube_075.use_remesh_preserve_attributes = False
me_cube_075.use_mirror_vertex_groups = False
me_cube_075.update()
me_cube_076 = bpy.data.meshes.new('Cube.076')
me_cube_076.from_pydata([(-1.0, -1.0, -1.0), (-1.0, -1.0, 1.0), (-1.0, 1.0, -1.0), (-1.0, 1.0, 1.0), (1.0, -1.0, -1.0), (1.0, -1.0, 1.0), (1.0, 1.0, -1.0), (1.0, 1.0, 1.0)], [], [(0, 1, 3, 2), (2, 3, 7, 6), (6, 7, 5, 4), (4, 5, 1, 0), (2, 6, 4, 0), (7, 3, 1, 5)])
_uv = me_cube_076.uv_layers.new(name='UVMap')
_uv.uv.foreach_set('vector', [0.375, 0.0, 0.625, 0.0, 0.625, 0.25, 0.375, 0.25, 0.375, 0.25, 0.625, 0.25, 0.625, 0.5, 0.375, 0.5, 0.375, 0.5, 0.625, 0.5, 0.625, 0.75, 0.375, 0.75, 0.375, 0.75, 0.625, 0.75, 0.625, 1.0, 0.375, 1.0, 0.125, 0.5, 0.375, 0.5, 0.375, 0.75, 0.125, 0.75, 0.625, 0.5, 0.875, 0.5, 0.875, 0.75, 0.625, 0.75])
me_cube_076.materials.append(mat_lighter_brown)
me_cube_076.use_remesh_preserve_volume = False
me_cube_076.use_remesh_preserve_attributes = False
me_cube_076.use_mirror_vertex_groups = False
me_cube_076.update()
me_cube_006 = bpy.data.meshes.new('Cube.006')
me_cube_006.from_pydata([(-1.0, -1.0, -1.0), (-1.0, -1.0, 1.0), (-1.0, 1.0, -1.0), (-1.0, 1.0, 1.0), (1.0, -1.0, -1.0), (1.0, -1.0, 1.0), (1.0, 1.0, -1.0), (1.0, 1.0, 1.0)], [], [(0, 1, 3, 2), (2, 3, 7, 6), (6, 7, 5, 4), (4, 5, 1, 0), (2, 6, 4, 0), (7, 3, 1, 5)])
_uv = me_cube_006.uv_layers.new(name='UVMap')
_uv.uv.foreach_set('vector', [0.375, 0.0, 0.625, 0.0, 0.625, 0.25, 0.375, 0.25, 0.375, 0.25, 0.625, 0.25, 0.625, 0.5, 0.375, 0.5, 0.375, 0.5, 0.625, 0.5, 0.625, 0.75, 0.375, 0.75, 0.375, 0.75, 0.625, 0.75, 0.625, 1.0, 0.375, 1.0, 0.125, 0.5, 0.375, 0.5, 0.375, 0.75, 0.125, 0.75, 0.625, 0.5, 0.875, 0.5, 0.875, 0.75, 0.625, 0.75])
me_cube_006.materials.append(mat_lighter_brown)
me_cube_006.use_remesh_preserve_volume = False
me_cube_006.use_remesh_preserve_attributes = False
me_cube_006.use_mirror_vertex_groups = False
me_cube_006.update()
me_cube_007 = bpy.data.meshes.new('Cube.007')
me_cube_007.from_pydata([(-1.0, -1.0, -1.0), (-1.0, -1.0, 1.0), (-1.0, 1.0, -1.0), (-1.0, 1.0, 1.0), (1.0, -1.0, -1.0), (1.0, -1.0, 1.0), (1.0, 1.0, -1.0), (1.0, 1.0, 1.0)], [], [(0, 1, 3, 2), (2, 3, 7, 6), (6, 7, 5, 4), (4, 5, 1, 0), (2, 6, 4, 0), (7, 3, 1, 5)])
_uv = me_cube_007.uv_layers.new(name='UVMap')
_uv.uv.foreach_set('vector', [0.375, 0.0, 0.625, 0.0, 0.625, 0.25, 0.375, 0.25, 0.375, 0.25, 0.625, 0.25, 0.625, 0.5, 0.375, 0.5, 0.375, 0.5, 0.625, 0.5, 0.625, 0.75, 0.375, 0.75, 0.375, 0.75, 0.625, 0.75, 0.625, 1.0, 0.375, 1.0, 0.125, 0.5, 0.375, 0.5, 0.375, 0.75, 0.125, 0.75, 0.625, 0.5, 0.875, 0.5, 0.875, 0.75, 0.625, 0.75])
me_cube_007.materials.append(mat_lighter_brown)
me_cube_007.use_remesh_preserve_volume = False
me_cube_007.use_remesh_preserve_attributes = False
me_cube_007.use_mirror_vertex_groups = False
me_cube_007.update()
me_cube_008 = bpy.data.meshes.new('Cube.008')
me_cube_008.from_pydata([(-1.0, -1.0, -1.0), (-1.0, -1.0, 1.0), (-1.0, 1.0, -1.0), (-1.0, 1.0, 1.0), (1.0, -1.0, -1.0), (1.0, -1.0, 1.0), (1.0, 1.0, -1.0), (1.0, 1.0, 1.0)], [], [(0, 1, 3, 2), (2, 3, 7, 6), (6, 7, 5, 4), (4, 5, 1, 0), (2, 6, 4, 0), (7, 3, 1, 5)])
_uv = me_cube_008.uv_layers.new(name='UVMap')
_uv.uv.foreach_set('vector', [0.375, 0.0, 0.625, 0.0, 0.625, 0.25, 0.375, 0.25, 0.375, 0.25, 0.625, 0.25, 0.625, 0.5, 0.375, 0.5, 0.375, 0.5, 0.625, 0.5, 0.625, 0.75, 0.375, 0.75, 0.375, 0.75, 0.625, 0.75, 0.625, 1.0, 0.375, 1.0, 0.125, 0.5, 0.375, 0.5, 0.375, 0.75, 0.125, 0.75, 0.625, 0.5, 0.875, 0.5, 0.875, 0.75, 0.625, 0.75])
me_cube_008.materials.append(mat_lighter_brown)
me_cube_008.use_remesh_preserve_volume = False
me_cube_008.use_remesh_preserve_attributes = False
me_cube_008.use_mirror_vertex_groups = False
me_cube_008.update()
me_cube_009 = bpy.data.meshes.new('Cube.009')
me_cube_009.from_pydata([(-1.0, -1.0, -1.0), (-1.0, -1.0, 1.0), (-1.0, 1.0, -1.0), (-1.0, 1.0, 1.0), (1.0, -1.0, -1.0), (1.0, -1.0, 1.0), (1.0, 1.0, -1.0), (1.0, 1.0, 1.0)], [], [(0, 1, 3, 2), (2, 3, 7, 6), (6, 7, 5, 4), (4, 5, 1, 0), (2, 6, 4, 0), (7, 3, 1, 5)])
_uv = me_cube_009.uv_layers.new(name='UVMap')
_uv.uv.foreach_set('vector', [0.375, 0.0, 0.625, 0.0, 0.625, 0.25, 0.375, 0.25, 0.375, 0.25, 0.625, 0.25, 0.625, 0.5, 0.375, 0.5, 0.375, 0.5, 0.625, 0.5, 0.625, 0.75, 0.375, 0.75, 0.375, 0.75, 0.625, 0.75, 0.625, 1.0, 0.375, 1.0, 0.125, 0.5, 0.375, 0.5, 0.375, 0.75, 0.125, 0.75, 0.625, 0.5, 0.875, 0.5, 0.875, 0.75, 0.625, 0.75])
me_cube_009.materials.append(mat_lighter_brown)
me_cube_009.use_remesh_preserve_volume = False
me_cube_009.use_remesh_preserve_attributes = False
me_cube_009.use_mirror_vertex_groups = False
me_cube_009.update()
me_cube_010 = bpy.data.meshes.new('Cube.010')
me_cube_010.from_pydata([(-1.0, -1.0, -1.0), (-1.0, -1.0, 1.0), (-1.0, 1.0, -1.0), (-1.0, 1.0, 1.0), (1.0, -1.0, -1.0), (1.0, -1.0, 1.0), (1.0, 1.0, -1.0), (1.0, 1.0, 1.0)], [], [(0, 1, 3, 2), (2, 3, 7, 6), (6, 7, 5, 4), (4, 5, 1, 0), (2, 6, 4, 0), (7, 3, 1, 5)])
_uv = me_cube_010.uv_layers.new(name='UVMap')
_uv.uv.foreach_set('vector', [0.375, 0.0, 0.625, 0.0, 0.625, 0.25, 0.375, 0.25, 0.375, 0.25, 0.625, 0.25, 0.625, 0.5, 0.375, 0.5, 0.375, 0.5, 0.625, 0.5, 0.625, 0.75, 0.375, 0.75, 0.375, 0.75, 0.625, 0.75, 0.625, 1.0, 0.375, 1.0, 0.125, 0.5, 0.375, 0.5, 0.375, 0.75, 0.125, 0.75, 0.625, 0.5, 0.875, 0.5, 0.875, 0.75, 0.625, 0.75])
me_cube_010.materials.append(mat_lighter_brown)
me_cube_010.use_remesh_preserve_volume = False
me_cube_010.use_remesh_preserve_attributes = False
me_cube_010.use_mirror_vertex_groups = False
me_cube_010.update()
me_cube_011 = bpy.data.meshes.new('Cube.011')
me_cube_011.from_pydata([(-1.0, -1.0, -1.0), (-1.0, -1.0, 1.0), (-1.0, 1.0, -1.0), (-1.0, 1.0, 1.0), (1.0, -1.0, -1.0), (1.0, -1.0, 1.0), (1.0, 1.0, -1.0), (1.0, 1.0, 1.0)], [], [(0, 1, 3, 2), (2, 3, 7, 6), (6, 7, 5, 4), (4, 5, 1, 0), (2, 6, 4, 0), (7, 3, 1, 5)])
_uv = me_cube_011.uv_layers.new(name='UVMap')
_uv.uv.foreach_set('vector', [0.375, 0.0, 0.625, 0.0, 0.625, 0.25, 0.375, 0.25, 0.375, 0.25, 0.625, 0.25, 0.625, 0.5, 0.375, 0.5, 0.375, 0.5, 0.625, 0.5, 0.625, 0.75, 0.375, 0.75, 0.375, 0.75, 0.625, 0.75, 0.625, 1.0, 0.375, 1.0, 0.125, 0.5, 0.375, 0.5, 0.375, 0.75, 0.125, 0.75, 0.625, 0.5, 0.875, 0.5, 0.875, 0.75, 0.625, 0.75])
me_cube_011.materials.append(mat_lighter_brown)
me_cube_011.use_remesh_preserve_volume = False
me_cube_011.use_remesh_preserve_attributes = False
me_cube_011.use_mirror_vertex_groups = False
me_cube_011.update()
me_cube_012 = bpy.data.meshes.new('Cube.012')
me_cube_012.from_pydata([(-1.0, -1.0, -1.0), (-1.0, -1.0, 1.0), (-1.0, 1.0, -1.0), (-1.0, 1.0, 1.0), (1.0, -1.0, -1.0), (1.0, -1.0, 1.0), (1.0, 1.0, -1.0), (1.0, 1.0, 1.0)], [], [(0, 1, 3, 2), (2, 3, 7, 6), (6, 7, 5, 4), (4, 5, 1, 0), (2, 6, 4, 0), (7, 3, 1, 5)])
_uv = me_cube_012.uv_layers.new(name='UVMap')
_uv.uv.foreach_set('vector', [0.375, 0.0, 0.625, 0.0, 0.625, 0.25, 0.375, 0.25, 0.375, 0.25, 0.625, 0.25, 0.625, 0.5, 0.375, 0.5, 0.375, 0.5, 0.625, 0.5, 0.625, 0.75, 0.375, 0.75, 0.375, 0.75, 0.625, 0.75, 0.625, 1.0, 0.375, 1.0, 0.125, 0.5, 0.375, 0.5, 0.375, 0.75, 0.125, 0.75, 0.625, 0.5, 0.875, 0.5, 0.875, 0.75, 0.625, 0.75])
me_cube_012.materials.append(mat_lighter_brown)
me_cube_012.use_remesh_preserve_volume = False
me_cube_012.use_remesh_preserve_attributes = False
me_cube_012.use_mirror_vertex_groups = False
me_cube_012.update()
me_cube_015 = bpy.data.meshes.new('Cube.015')
me_cube_015.from_pydata([(-1.0, -1.0, -1.0), (-1.0, -1.0, 1.0), (-1.0, 1.0, -1.0), (-1.0, 1.0, 1.0), (1.0, -1.0, -1.0), (1.0, -1.0, 1.0), (1.0, 1.0, -1.0), (1.0, 1.0, 1.0)], [], [(0, 1, 3, 2), (2, 3, 7, 6), (6, 7, 5, 4), (4, 5, 1, 0), (2, 6, 4, 0), (7, 3, 1, 5)])
_uv = me_cube_015.uv_layers.new(name='UVMap')
_uv.uv.foreach_set('vector', [0.375, 0.0, 0.625, 0.0, 0.625, 0.25, 0.375, 0.25, 0.375, 0.25, 0.625, 0.25, 0.625, 0.5, 0.375, 0.5, 0.375, 0.5, 0.625, 0.5, 0.625, 0.75, 0.375, 0.75, 0.375, 0.75, 0.625, 0.75, 0.625, 1.0, 0.375, 1.0, 0.125, 0.5, 0.375, 0.5, 0.375, 0.75, 0.125, 0.75, 0.625, 0.5, 0.875, 0.5, 0.875, 0.75, 0.625, 0.75])
me_cube_015.materials.append(mat_brown)
me_cube_015.use_remesh_preserve_volume = False
me_cube_015.use_remesh_preserve_attributes = False
me_cube_015.use_mirror_vertex_groups = False
me_cube_015.update()
me_cube_016 = bpy.data.meshes.new('Cube.016')
me_cube_016.from_pydata([(-1.0, -1.0, -1.0), (-1.0, -1.0, 1.0), (-1.0, 1.0, -1.0), (-1.0, 1.0, 1.0), (1.0, -1.0, -1.0), (1.0, -1.0, 1.0), (1.0, 1.0, -1.0), (1.0, 1.0, 1.0)], [], [(0, 1, 3, 2), (2, 3, 7, 6), (6, 7, 5, 4), (4, 5, 1, 0), (2, 6, 4, 0), (7, 3, 1, 5)])
_uv = me_cube_016.uv_layers.new(name='UVMap')
_uv.uv.foreach_set('vector', [0.375, 0.0, 0.625, 0.0, 0.625, 0.25, 0.375, 0.25, 0.375, 0.25, 0.625, 0.25, 0.625, 0.5, 0.375, 0.5, 0.375, 0.5, 0.625, 0.5, 0.625, 0.75, 0.375, 0.75, 0.375, 0.75, 0.625, 0.75, 0.625, 1.0, 0.375, 1.0, 0.125, 0.5, 0.375, 0.5, 0.375, 0.75, 0.125, 0.75, 0.625, 0.5, 0.875, 0.5, 0.875, 0.75, 0.625, 0.75])
me_cube_016.materials.append(mat_brown)
me_cube_016.use_remesh_preserve_volume = False
me_cube_016.use_remesh_preserve_attributes = False
me_cube_016.use_mirror_vertex_groups = False
me_cube_016.update()

# ---- objects
ob_sun = bpy.data.objects.new('Sun', light_sun)
ob_cube = bpy.data.objects.new('Cube', me_cube_018)
ob_cube_001 = bpy.data.objects.new('Cube.001', me_cube_019)
ob_cube_002 = bpy.data.objects.new('Cube.002', me_cube_020)
ob_cube_003 = bpy.data.objects.new('Cube.003', me_cube_021)
ob_cube_004 = bpy.data.objects.new('Cube.004', me_cube_022)
ob_cube_005 = bpy.data.objects.new('Cube.005', me_cube_023)
ob_cube_006 = bpy.data.objects.new('Cube.006', me_cube_024)
ob_cube_007 = bpy.data.objects.new('Cube.007', me_cube_025)
ob_cube_008 = bpy.data.objects.new('Cube.008', me_cube_026)
ob_cube_009 = bpy.data.objects.new('Cube.009', me_cube_027)
ob_cube_010 = bpy.data.objects.new('Cube.010', me_cube_028)
ob_cube_011 = bpy.data.objects.new('Cube.011', me_cube_029)
ob_cube_059 = bpy.data.objects.new('Cube.059', me_cube_017)
ob_cube_060 = bpy.data.objects.new('Cube.060', me_cube_060)
ob_cube_061 = bpy.data.objects.new('Cube.061', me_cube_061)
ob_cube_062 = bpy.data.objects.new('Cube.062', me_cube_062)
ob_cube_063 = bpy.data.objects.new('Cube.063', me_cube_063)
ob_cube_064 = bpy.data.objects.new('Cube.064', me_cube_064)
ob_cube_065 = bpy.data.objects.new('Cube.065', me_cube_065)
ob_cube_066 = bpy.data.objects.new('Cube.066', me_cube_066)
ob_cube_032 = bpy.data.objects.new('Cube.032', me_cube_050)
ob_cube_033 = bpy.data.objects.new('Cube.033', me_cube_051)
ob_cube_034 = bpy.data.objects.new('Cube.034', me_cube_052)
ob_cube_035 = bpy.data.objects.new('Cube.035', me_cube_053)
ob_cube_036 = bpy.data.objects.new('Cube.036', me_cube_054)
ob_cube_037 = bpy.data.objects.new('Cube.037', me_cube_055)
ob_cube_038 = bpy.data.objects.new('Cube.038', me_cube_056)
ob_cube_039 = bpy.data.objects.new('Cube.039', me_cube_057)
ob_cube_040 = bpy.data.objects.new('Cube.040', me_cube_058)
ob_cube_041 = bpy.data.objects.new('Cube.041', me_cube_059)
ob_cube_012 = bpy.data.objects.new('Cube.012', me_cube_030)
ob_cube_013 = bpy.data.objects.new('Cube.013', me_cube_031)
ob_cube_014 = bpy.data.objects.new('Cube.014', me_cube_032)
ob_cube_015 = bpy.data.objects.new('Cube.015', me_cube_033)
ob_cube_016 = bpy.data.objects.new('Cube.016', me_cube_034)
ob_cube_017 = bpy.data.objects.new('Cube.017', me_cube_035)
ob_cube_018 = bpy.data.objects.new('Cube.018', me_cube_036)
ob_cube_019 = bpy.data.objects.new('Cube.019', me_cube_037)
ob_cube_020 = bpy.data.objects.new('Cube.020', me_cube_038)
ob_cube_021 = bpy.data.objects.new('Cube.021', me_cube_039)
ob_cube_022 = bpy.data.objects.new('Cube.022', me_cube_040)
ob_cube_023 = bpy.data.objects.new('Cube.023', me_cube_041)
ob_cube_024 = bpy.data.objects.new('Cube.024', me_cube_042)
ob_cube_025 = bpy.data.objects.new('Cube.025', me_cube_043)
ob_cube_026 = bpy.data.objects.new('Cube.026', me_cube_044)
ob_cube_027 = bpy.data.objects.new('Cube.027', me_cube_045)
ob_cube_028 = bpy.data.objects.new('Cube.028', me_cube_046)
ob_cube_029 = bpy.data.objects.new('Cube.029', me_cube_047)
ob_cube_030 = bpy.data.objects.new('Cube.030', me_cube_048)
ob_cube_031 = bpy.data.objects.new('Cube.031', me_cube_049)
ob_cube_042 = bpy.data.objects.new('Cube.042', me_cube_000)
ob_cube_043 = bpy.data.objects.new('Cube.043', me_cube_001)
ob_cube_044 = bpy.data.objects.new('Cube.044', me_cube_002)
ob_cube_045 = bpy.data.objects.new('Cube.045', me_cube_003)
ob_cube_046 = bpy.data.objects.new('Cube.046', me_cube_004)
ob_cube_047 = bpy.data.objects.new('Cube.047', me_cube_005)
ob_cube_055 = bpy.data.objects.new('Cube.055', me_cube_013)
ob_cube_056 = bpy.data.objects.new('Cube.056', me_cube_014)
ob_cube_067 = bpy.data.objects.new('Cube.067', me_cube_067)
ob_cube_068 = bpy.data.objects.new('Cube.068', me_cube_068)
ob_cube_069 = bpy.data.objects.new('Cube.069', me_cube_070)
ob_cube_070 = bpy.data.objects.new('Cube.070', me_cube_071)
ob_cube_071 = bpy.data.objects.new('Cube.071', me_cube_072)
ob_cube_072 = bpy.data.objects.new('Cube.072', me_cube_073)
ob_cube_073 = bpy.data.objects.new('Cube.073', me_cube_074)
ob_cube_074 = bpy.data.objects.new('Cube.074', me_cube_075)
ob_cube_075 = bpy.data.objects.new('Cube.075', me_cube_076)
ob_cube_048 = bpy.data.objects.new('Cube.048', me_cube_006)
ob_cube_049 = bpy.data.objects.new('Cube.049', me_cube_007)
ob_cube_050 = bpy.data.objects.new('Cube.050', me_cube_008)
ob_cube_051 = bpy.data.objects.new('Cube.051', me_cube_009)
ob_cube_052 = bpy.data.objects.new('Cube.052', me_cube_010)
ob_cube_053 = bpy.data.objects.new('Cube.053', me_cube_011)
ob_cube_054 = bpy.data.objects.new('Cube.054', me_cube_012)
ob_cube_057 = bpy.data.objects.new('Cube.057', me_cube_015)
ob_cube_058 = bpy.data.objects.new('Cube.058', me_cube_016)

# ---- transforms, parenting, visibility, modifiers, constraints
ob_sun.location = (282.6, -217.8, 13.92)
ob_sun.lineart.crease_threshold = 0.0
ob_cube.location = (3.0, 3.0, 7.0)
ob_cube.rotation_euler = (0.1222, -0.1222, 0.0)
ob_cube.scale = (0.15, 0.15, 7.0)
ob_cube.lineart.crease_threshold = 0.0
ob_cube_001.location = (-3.0, 3.0, 7.0)
ob_cube_001.rotation_euler = (0.1222, 0.1222, 0.0)
ob_cube_001.scale = (0.15, 0.15, 7.0)
ob_cube_001.lineart.crease_threshold = 0.0
ob_cube_002.location = (-3.0, -3.0, 7.0)
ob_cube_002.rotation_euler = (-0.1222, 0.1222, 0.0)
ob_cube_002.scale = (0.15, 0.15, 7.0)
ob_cube_002.lineart.crease_threshold = 0.0
ob_cube_003.location = (3.0, -3.0, 7.0)
ob_cube_003.rotation_euler = (-0.1222, -0.1222, 0.0)
ob_cube_003.scale = (0.15, 0.15, 7.0)
ob_cube_003.lineart.crease_threshold = 0.0
ob_cube_004.location = (3.1, 0.2, 6.0)
ob_cube_004.rotation_euler = (1.047, -0.1047, -0.01745)
ob_cube_004.scale = (0.12, 0.15, 3.57)
ob_cube_004.lineart.crease_threshold = 0.0
ob_cube_005.location = (0.2, 3.1, 6.0)
ob_cube_005.rotation_euler = (1.047, 0.1134, -1.571)
ob_cube_005.scale = (0.12, 0.15, 3.57)
ob_cube_005.lineart.crease_threshold = 0.0
ob_cube_006.location = (3.0, 0.0, 8.0)
ob_cube_006.rotation_euler = (-1.571, 3.054, 0.0)
ob_cube_006.scale = (0.12, 0.15, 3.0)
ob_cube_006.lineart.crease_threshold = 0.0
ob_cube_007.location = (-3.1, -0.2, 6.0)
ob_cube_007.rotation_euler = (-1.047, 0.1047, -0.01745)
ob_cube_007.scale = (0.12, 0.15, 3.57)
ob_cube_007.lineart.crease_threshold = 0.0
ob_cube_008.location = (-0.2, -3.12, 6.0)
ob_cube_008.rotation_euler = (-1.047, -0.1134, -1.571)
ob_cube_008.scale = (0.12, 0.15, 3.57)
ob_cube_008.lineart.crease_threshold = 0.0
ob_cube_009.location = (-3.0, 0.0, 8.0)
ob_cube_009.rotation_euler = (-1.571, 3.229, 0.0)
ob_cube_009.scale = (0.12, 0.15, 3.0)
ob_cube_009.lineart.crease_threshold = 0.0
ob_cube_010.location = (0.0, 3.0, 8.0)
ob_cube_010.rotation_euler = (1.571, 3.054, 1.571)
ob_cube_010.scale = (0.12, 0.15, 3.0)
ob_cube_010.lineart.crease_threshold = 0.0
ob_cube_011.location = (0.0, -3.0, 8.0)
ob_cube_011.rotation_euler = (1.571, 3.229, 1.571)
ob_cube_011.scale = (0.12, 0.15, 3.0)
ob_cube_011.lineart.crease_threshold = 0.0
ob_cube_059.location = (3.45, 0.0, 4.115)
ob_cube_059.rotation_euler = (-1.571, 3.054, 0.0)
ob_cube_059.scale = (0.12, 0.15, 3.44)
ob_cube_059.lineart.crease_threshold = 0.0
ob_cube_060.location = (-3.45, 0.0, 4.115)
ob_cube_060.rotation_euler = (-1.571, 3.229, 0.0)
ob_cube_060.scale = (0.12, 0.15, 3.44)
ob_cube_060.lineart.crease_threshold = 0.0
ob_cube_061.location = (0.0, 3.45, 4.115)
ob_cube_061.rotation_euler = (1.571, 3.054, 1.571)
ob_cube_061.scale = (0.12, 0.15, 3.44)
ob_cube_061.lineart.crease_threshold = 0.0
ob_cube_062.location = (0.0, -3.45, 4.115)
ob_cube_062.rotation_euler = (1.571, 3.229, 1.571)
ob_cube_062.scale = (0.12, 0.15, 3.44)
ob_cube_062.lineart.crease_threshold = 0.0
ob_cube_063.location = (-0.2, -3.6, 2.2)
ob_cube_063.rotation_euler = (-1.134, -0.1134, -1.571)
ob_cube_063.scale = (0.12, 0.15, 4.0)
ob_cube_063.lineart.crease_threshold = 0.0
ob_cube_064.location = (0.2, 3.6, 2.2)
ob_cube_064.rotation_euler = (1.134, 0.1134, -1.571)
ob_cube_064.scale = (0.12, 0.15, 4.0)
ob_cube_064.lineart.crease_threshold = 0.0
ob_cube_065.location = (3.6, 0.2, 2.2)
ob_cube_065.rotation_euler = (1.134, -0.08727, -0.01745)
ob_cube_065.scale = (0.12, 0.15, 4.0)
ob_cube_065.lineart.crease_threshold = 0.0
ob_cube_066.location = (-3.6, -0.2, 2.2)
ob_cube_066.rotation_euler = (-1.134, 0.08727, -0.01745)
ob_cube_066.scale = (0.12, 0.15, 4.0)
ob_cube_066.lineart.crease_threshold = 0.0
ob_cube_032.location = (0.0, -2.3, 13.8)
ob_cube_032.rotation_euler = (1.571, 3.229, 1.571)
ob_cube_032.scale = (0.12, 0.15, 3.0)
ob_cube_032.lineart.crease_threshold = 0.0
ob_cube_033.location = (0.0, 2.3, 13.8)
ob_cube_033.rotation_euler = (1.571, 3.054, 1.571)
ob_cube_033.scale = (0.12, 0.15, 3.0)
ob_cube_033.lineart.crease_threshold = 0.0
ob_cube_034.location = (2.3, 0.0, 13.8)
ob_cube_034.rotation_euler = (-1.571, 3.054, 0.0)
ob_cube_034.scale = (0.12, 0.15, 3.0)
ob_cube_034.lineart.crease_threshold = 0.0
ob_cube_035.location = (-2.3, 0.0, 13.8)
ob_cube_035.rotation_euler = (-1.571, 3.229, 0.0)
ob_cube_035.scale = (0.12, 0.15, 3.0)
ob_cube_035.lineart.crease_threshold = 0.0
ob_cube_036.location = (0.04, 2.04, 14.0)
ob_cube_036.scale = (2.51, 0.4, 0.06)
ob_cube_036.lineart.crease_threshold = 0.0
ob_cube_037.location = (-0.13, 1.22, 14.0)
ob_cube_037.scale = (2.51, 0.4, 0.06)
ob_cube_037.lineart.crease_threshold = 0.0
ob_cube_038.location = (0.03, 0.4, 14.0)
ob_cube_038.scale = (2.51, 0.4, 0.06)
ob_cube_038.lineart.crease_threshold = 0.0
ob_cube_039.location = (0.12, -0.42, 14.0)
ob_cube_039.scale = (2.51, 0.4, 0.06)
ob_cube_039.lineart.crease_threshold = 0.0
ob_cube_040.location = (-0.23, -1.24, 14.0)
ob_cube_040.scale = (2.51, 0.4, 0.06)
ob_cube_040.lineart.crease_threshold = 0.0
ob_cube_041.location = (-0.03, -2.06, 14.0)
ob_cube_041.scale = (2.51, 0.4, 0.06)
ob_cube_041.lineart.crease_threshold = 0.0
ob_cube_012.location = (0.0, -2.9, 8.59)
ob_cube_012.rotation_euler = (1.449, 0.0, 0.0)
ob_cube_012.scale = (2.88, 0.4, 0.06)
ob_cube_012.lineart.crease_threshold = 0.0
ob_cube_013.location = (0.0, 2.82, 9.445)
ob_cube_013.rotation_euler = (-1.449, 0.0, 0.0)
ob_cube_013.scale = (2.77, 0.4, 0.06)
ob_cube_013.lineart.crease_threshold = 0.0
ob_cube_014.location = (1.93, 2.72, 10.32)
ob_cube_014.rotation_euler = (-1.449, 0.0, 0.0)
ob_cube_014.scale = (0.73, 0.4, 0.06)
ob_cube_014.lineart.crease_threshold = 0.0
ob_cube_015.location = (0.0, 2.6, 11.15)
ob_cube_015.rotation_euler = (-1.449, 0.0, 0.0)
ob_cube_015.scale = (2.6, 0.4, 0.06)
ob_cube_015.lineart.crease_threshold = 0.0
ob_cube_016.location = (0.0, 2.5, 11.97)
ob_cube_016.rotation_euler = (-1.449, 0.0, 0.0)
ob_cube_016.scale = (2.51, 0.4, 0.06)
ob_cube_016.lineart.crease_threshold = 0.0
ob_cube_017.location = (-2.5, 0.0, 11.97)
ob_cube_017.rotation_euler = (-1.449, 0.0, 1.571)
ob_cube_017.scale = (2.47, 0.4, 0.06)
ob_cube_017.lineart.crease_threshold = 0.0
ob_cube_018.location = (-2.6, -0.03, 11.11)
ob_cube_018.rotation_euler = (-1.449, 0.01222, 1.571)
ob_cube_018.scale = (2.57, 0.4, 0.06)
ob_cube_018.lineart.crease_threshold = 0.0
ob_cube_019.location = (0.0, 2.9, 8.59)
ob_cube_019.rotation_euler = (-1.449, 0.0, 0.0)
ob_cube_019.scale = (2.88, 0.4, 0.06)
ob_cube_019.lineart.crease_threshold = 0.0
ob_cube_020.location = (0.0, -2.82, 9.5)
ob_cube_020.rotation_euler = (1.449, 0.0, 0.0)
ob_cube_020.scale = (2.77, 0.4, 0.06)
ob_cube_020.lineart.crease_threshold = 0.0
ob_cube_021.location = (-1.93, -2.7, 10.32)
ob_cube_021.rotation_euler = (1.449, 0.0, 0.0)
ob_cube_021.scale = (0.73, 0.4, 0.06)
ob_cube_021.lineart.crease_threshold = 0.0
ob_cube_022.location = (0.0, -2.6, 11.15)
ob_cube_022.rotation_euler = (1.449, 0.0, 0.0)
ob_cube_022.scale = (2.6, 0.4, 0.06)
ob_cube_022.lineart.crease_threshold = 0.0
ob_cube_023.location = (0.0, -2.5, 11.97)
ob_cube_023.rotation_euler = (1.449, 0.0, 0.0)
ob_cube_023.scale = (2.51, 0.4, 0.06)
ob_cube_023.lineart.crease_threshold = 0.0
ob_cube_024.location = (-2.7, 1.93, 10.3)
ob_cube_024.rotation_euler = (-1.449, 0.0, 1.571)
ob_cube_024.scale = (0.73, 0.4, 0.06)
ob_cube_024.lineart.crease_threshold = 0.0
ob_cube_025.location = (-2.8, 0.0, 9.45)
ob_cube_025.rotation_euler = (-1.449, 0.0, 1.571)
ob_cube_025.scale = (2.77, 0.4, 0.06)
ob_cube_025.lineart.crease_threshold = 0.0
ob_cube_026.location = (2.9, -2.0, 8.59)
ob_cube_026.rotation_euler = (1.449, 0.0, 1.571)
ob_cube_026.scale = (0.8, 0.4, 0.06)
ob_cube_026.lineart.crease_threshold = 0.0
ob_cube_027.location = (2.5, 0.0, 11.97)
ob_cube_027.rotation_euler = (1.449, 0.0, 1.571)
ob_cube_027.scale = (2.47, 0.4, 0.06)
ob_cube_027.lineart.crease_threshold = 0.0
ob_cube_028.location = (2.6, 0.0, 11.15)
ob_cube_028.rotation_euler = (1.449, 0.0, 1.571)
ob_cube_028.scale = (2.62, 0.4, 0.06)
ob_cube_028.lineart.crease_threshold = 0.0
ob_cube_029.location = (2.7, -1.93, 10.32)
ob_cube_029.rotation_euler = (1.449, 0.0, 1.571)
ob_cube_029.scale = (0.73, 0.4, 0.06)
ob_cube_029.lineart.crease_threshold = 0.0
ob_cube_030.location = (2.8, -1.96, 9.45)
ob_cube_030.rotation_euler = (1.449, 0.0, 1.571)
ob_cube_030.scale = (0.76, 0.4, 0.06)
ob_cube_030.lineart.crease_threshold = 0.0
ob_cube_031.location = (-2.9, 0.0, 8.59)
ob_cube_031.rotation_euler = (-1.449, 0.0, 1.571)
ob_cube_031.scale = (2.88, 0.4, 0.06)
ob_cube_031.lineart.crease_threshold = 0.0
ob_cube_042.location = (2.9, 2.0, 8.59)
ob_cube_042.rotation_euler = (1.449, 0.0, 1.571)
ob_cube_042.scale = (0.8, 0.4, 0.06)
ob_cube_042.lineart.crease_threshold = 0.0
ob_cube_043.location = (2.8, 1.96, 9.45)
ob_cube_043.rotation_euler = (1.449, 0.0, 1.571)
ob_cube_043.scale = (0.76, 0.4, 0.06)
ob_cube_043.lineart.crease_threshold = 0.0
ob_cube_044.location = (2.7, 1.93, 10.32)
ob_cube_044.rotation_euler = (1.449, 0.0, 1.571)
ob_cube_044.scale = (0.73, 0.4, 0.06)
ob_cube_044.lineart.crease_threshold = 0.0
ob_cube_045.location = (1.93, -2.7, 10.32)
ob_cube_045.rotation_euler = (1.449, 0.0, 0.0)
ob_cube_045.scale = (0.73, 0.4, 0.06)
ob_cube_045.lineart.crease_threshold = 0.0
ob_cube_046.location = (-2.7, -1.93, 10.3)
ob_cube_046.rotation_euler = (-1.449, 0.0, 1.571)
ob_cube_046.scale = (0.73, 0.4, 0.06)
ob_cube_046.lineart.crease_threshold = 0.0
ob_cube_047.location = (-1.93, 2.72, 10.32)
ob_cube_047.rotation_euler = (-1.449, 0.0, 0.0)
ob_cube_047.scale = (0.73, 0.4, 0.06)
ob_cube_047.lineart.crease_threshold = 0.0
ob_cube_055.location = (2.45, 1.35, 11.0)
ob_cube_055.rotation_euler = (0.0, -0.1222, 0.0)
ob_cube_055.scale = (0.15, 0.15, 3.0)
ob_cube_055.lineart.crease_threshold = 0.0
ob_cube_056.location = (2.45, -1.35, 11.0)
ob_cube_056.rotation_euler = (0.0, -0.1222, 0.0)
ob_cube_056.scale = (0.15, 0.15, 3.0)
ob_cube_056.lineart.crease_threshold = 0.0
ob_cube_067.location = (3.634, 1.0, 4.0)
ob_cube_067.rotation_euler = (0.0, -0.1222, 0.0)
ob_cube_067.scale = (0.07, 0.15, 4.0)
ob_cube_067.lineart.crease_threshold = 0.0
ob_cube_068.location = (3.634, -1.0, 4.0)
ob_cube_068.rotation_euler = (0.0, -0.1222, 0.0)
ob_cube_068.scale = (0.07, 0.15, 4.0)
ob_cube_068.lineart.crease_threshold = 0.0
ob_cube_069.location = (3.694, 0.0, 4.0)
ob_cube_069.rotation_euler = (1.571, -0.1222, 0.0)
ob_cube_069.scale = (0.07, 0.15, 1.0)
ob_cube_069.lineart.crease_threshold = 0.0
ob_cube_070.location = (3.96, 0.0, 2.0)
ob_cube_070.rotation_euler = (1.571, -0.1222, 0.0)
ob_cube_070.scale = (0.07, 0.15, 1.0)
ob_cube_070.lineart.crease_threshold = 0.0
ob_cube_071.location = (3.85, 0.0, 3.0)
ob_cube_071.rotation_euler = (1.571, -0.1222, 0.0)
ob_cube_071.scale = (0.07, 0.15, 1.0)
ob_cube_071.lineart.crease_threshold = 0.0
ob_cube_072.location = (3.584, 0.0, 5.0)
ob_cube_072.rotation_euler = (1.571, -0.1222, 0.0)
ob_cube_072.scale = (0.07, 0.15, 1.0)
ob_cube_072.lineart.crease_threshold = 0.0
ob_cube_073.location = (3.464, 0.0, 6.0)
ob_cube_073.rotation_euler = (1.571, -0.1222, 0.0)
ob_cube_073.scale = (0.07, 0.15, 1.0)
ob_cube_073.lineart.crease_threshold = 0.0
ob_cube_074.location = (3.382, 0.0, 7.0)
ob_cube_074.rotation_euler = (1.571, -0.1222, 0.0)
ob_cube_074.scale = (0.07, 0.15, 1.0)
ob_cube_074.lineart.crease_threshold = 0.0
ob_cube_075.location = (4.08, 0.0, 1.0)
ob_cube_075.rotation_euler = (1.571, -0.1222, 0.0)
ob_cube_075.scale = (0.07, 0.15, 1.0)
ob_cube_075.lineart.crease_threshold = 0.0
ob_cube_048.location = (-0.152, 0.01473, 8.027)
ob_cube_048.rotation_euler = (0.0, 0.0, 1.571)
ob_cube_048.scale = (2.968, 0.4, 0.06)
ob_cube_048.lineart.crease_threshold = 0.0
ob_cube_049.location = (2.374, 0.002587, 8.027)
ob_cube_049.rotation_euler = (0.0, 0.0, 1.571)
ob_cube_049.scale = (2.88, 0.4, 0.06)
ob_cube_049.lineart.crease_threshold = 0.0
ob_cube_050.location = (1.533, 0.01675, 8.027)
ob_cube_050.rotation_euler = (0.0, 0.0, 1.571)
ob_cube_050.scale = (2.88, 0.4, 0.06)
ob_cube_050.lineart.crease_threshold = 0.0
ob_cube_051.location = (0.6917, -0.02705, 8.027)
ob_cube_051.rotation_euler = (0.0, 0.0, 1.571)
ob_cube_051.scale = (2.973, 0.4, 0.06)
ob_cube_051.lineart.crease_threshold = 0.0
ob_cube_052.location = (-0.995, 0.01591, 8.027)
ob_cube_052.rotation_euler = (0.0, 0.0, 1.571)
ob_cube_052.scale = (2.943, 0.4, 0.06)
ob_cube_052.lineart.crease_threshold = 0.0
ob_cube_053.location = (-1.848, -0.03463, 8.027)
ob_cube_053.rotation_euler = (0.0, 0.0, 1.571)
ob_cube_053.scale = (2.96, 0.4, 0.06)
ob_cube_053.lineart.crease_threshold = 0.0
ob_cube_054.location = (-2.669, 0.02178, 8.027)
ob_cube_054.rotation_euler = (0.0, 0.0, 1.571)
ob_cube_054.scale = (2.88, 0.4, 0.06)
ob_cube_054.lineart.crease_threshold = 0.0
ob_cube_057.location = (0.0, 1.186, 7.89)
ob_cube_057.rotation_euler = (1.571, 0.0, 1.571)
ob_cube_057.scale = (0.2, 0.2, 3.0)
ob_cube_057.lineart.crease_threshold = 0.0
ob_cube_058.location = (0.0, -1.029, 7.89)
ob_cube_058.rotation_euler = (1.571, 0.0, 1.571)
ob_cube_058.scale = (0.2, 0.2, 3.0)
ob_cube_058.lineart.crease_threshold = 0.0

# ---- collection membership
scene.collection.objects.link(ob_sun)
col_base.objects.link(ob_cube)
col_base.objects.link(ob_cube_001)
col_base.objects.link(ob_cube_002)
col_base.objects.link(ob_cube_003)
col_base.objects.link(ob_cube_004)
col_base.objects.link(ob_cube_005)
col_base.objects.link(ob_cube_006)
col_base.objects.link(ob_cube_007)
col_base.objects.link(ob_cube_008)
col_base.objects.link(ob_cube_009)
col_base.objects.link(ob_cube_010)
col_base.objects.link(ob_cube_011)
col_base.objects.link(ob_cube_059)
col_base.objects.link(ob_cube_060)
col_base.objects.link(ob_cube_061)
col_base.objects.link(ob_cube_062)
col_base.objects.link(ob_cube_063)
col_base.objects.link(ob_cube_064)
col_base.objects.link(ob_cube_065)
col_base.objects.link(ob_cube_066)
col_roof.objects.link(ob_cube_032)
col_roof.objects.link(ob_cube_033)
col_roof.objects.link(ob_cube_034)
col_roof.objects.link(ob_cube_035)
col_roof.objects.link(ob_cube_036)
col_roof.objects.link(ob_cube_037)
col_roof.objects.link(ob_cube_038)
col_roof.objects.link(ob_cube_039)
col_roof.objects.link(ob_cube_040)
col_roof.objects.link(ob_cube_041)
col_walls.objects.link(ob_cube_012)
col_walls.objects.link(ob_cube_013)
col_walls.objects.link(ob_cube_014)
col_walls.objects.link(ob_cube_015)
col_walls.objects.link(ob_cube_016)
col_walls.objects.link(ob_cube_017)
col_walls.objects.link(ob_cube_018)
col_walls.objects.link(ob_cube_019)
col_walls.objects.link(ob_cube_020)
col_walls.objects.link(ob_cube_021)
col_walls.objects.link(ob_cube_022)
col_walls.objects.link(ob_cube_023)
col_walls.objects.link(ob_cube_024)
col_walls.objects.link(ob_cube_025)
col_walls.objects.link(ob_cube_026)
col_walls.objects.link(ob_cube_027)
col_walls.objects.link(ob_cube_028)
col_walls.objects.link(ob_cube_029)
col_walls.objects.link(ob_cube_030)
col_walls.objects.link(ob_cube_031)
col_walls.objects.link(ob_cube_042)
col_walls.objects.link(ob_cube_043)
col_walls.objects.link(ob_cube_044)
col_walls.objects.link(ob_cube_045)
col_walls.objects.link(ob_cube_046)
col_walls.objects.link(ob_cube_047)
col_walls.objects.link(ob_cube_055)
col_walls.objects.link(ob_cube_056)
col_walls.objects.link(ob_cube_067)
col_walls.objects.link(ob_cube_068)
col_walls.objects.link(ob_cube_069)
col_walls.objects.link(ob_cube_070)
col_walls.objects.link(ob_cube_071)
col_walls.objects.link(ob_cube_072)
col_walls.objects.link(ob_cube_073)
col_walls.objects.link(ob_cube_074)
col_walls.objects.link(ob_cube_075)
col_floor.objects.link(ob_cube_048)
col_floor.objects.link(ob_cube_049)
col_floor.objects.link(ob_cube_050)
col_floor.objects.link(ob_cube_051)
col_floor.objects.link(ob_cube_052)
col_floor.objects.link(ob_cube_053)
col_floor.objects.link(ob_cube_054)
col_floor.objects.link(ob_cube_057)
col_floor.objects.link(ob_cube_058)

# ---- scene / render settings (as saved in the file)
scene.frame_start = 1; scene.frame_end = 250; scene.frame_set(1)
scene.render.engine = 'BLENDER_EEVEE_NEXT'
scene.cycles.use_denoising = False
scene.cycles.samples = 128
scene.cycles.sampling_pattern = 'TABULATED_SOBOL'
scene.cycles.use_adaptive_sampling = False
scene.cycles.use_light_tree = False
scene.view_settings.view_transform = 'Filmic'
bpy.context.view_layer.update()

# ---- added for rendering (the .blend has no active camera): camera
cam_auto = bpy.data.cameras.new('AutoCamera')
cam_auto.lens = 50.0
cam_auto.sensor_width = 36.0
cam_auto.clip_end = 1000.0
ob_auto_camera = bpy.data.objects.new('AutoCamera', cam_auto)
scene.collection.objects.link(ob_auto_camera)
ob_auto_camera.location = (16.8586, -20.1143, 20.4502)
ob_auto_camera.rotation_euler = (1.09748, -7.21219e-08, 0.694738)
scene.camera = ob_auto_camera
bpy.context.view_layer.update()

